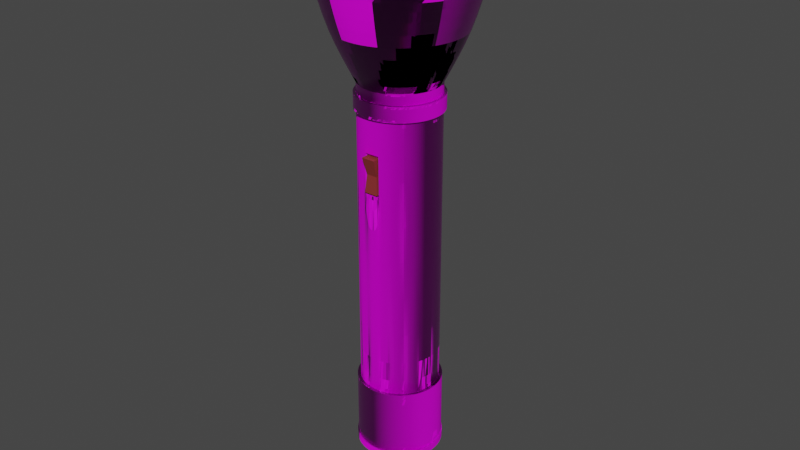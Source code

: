 # Source: torch.blend  (saved by Blender 3.0.42; exported with 4.5.12 LTS)
import bpy
from mathutils import Matrix  # noqa: F401  (used for matrix-valued properties, if any)

bpy.ops.wm.read_factory_settings(use_empty=True)
scene = bpy.context.scene
scene.name = 'Scene'

# ---- collections
col_collection = bpy.data.collections.new('Collection'); scene.collection.children.link(col_collection)

# ---- images (referenced by path relative to the original .blend; pixels are not part of the script)
import os
ASSET_DIR = os.environ.get("B2B_ASSET_DIR", "")  # directory of the original .blend (textures are referenced by path, not embedded)
HERE = os.path.dirname(os.path.abspath(__file__))  # packed textures are extracted next to this script under _unpacked/

def load_image(name, relpath, width, height, colorspace="sRGB"):
    """Load a texture the original file referenced (path relative to the .blend, or extracted next to this script)."""
    p = next((c for c in (os.path.join(HERE, relpath), os.path.join(ASSET_DIR, relpath)) if relpath and os.path.exists(c)), "")
    if p:
        img = bpy.data.images.load(p, check_existing=True)
        img.name = name
    else:  # same state as the original file: an image datablock whose file is absent (Cycles renders it pink)
        img = bpy.data.images.new(name, width, height)
        img.source = "FILE"
        img.filepath = "//" + (relpath or name)
    img.colorspace_settings.name = colorspace
    return img
img_metal029_2k_displacement_jpg = load_image('Metal029_2K_Displacement.jpg', 'torch textures/Metal029_2K-JPG/Metal029_2K_Displacement.jpg', 1024, 1024, 'Non-Color')
img_metal029_2k_color_jpg = load_image('Metal029_2K_Color.jpg', 'torch textures/Metal029_2K-JPG/Metal029_2K_Color.jpg', 1024, 1024, 'sRGB')
img_metal029_2k_color_jpg_001 = load_image('Metal029_2K_Color.jpg.001', 'torch textures/Metal029_2K-JPG/Metal029_2K_Color.jpg', 1024, 1024, 'Non-Color')
img_metal029_2k_roughness_jpg = load_image('Metal029_2K_Roughness.jpg', 'torch textures/Metal029_2K-JPG/Metal029_2K_Roughness.jpg', 1024, 1024, 'Non-Color')
img_metal029_2k_normaldx_jpg = load_image('Metal029_2K_NormalDX.jpg', 'torch textures/Metal029_2K-JPG/Metal029_2K_NormalDX.jpg', 1024, 1024, 'Non-Color')
img_metal041a_2k_displacement_jpg = load_image('Metal041A_2K_Displacement.jpg', 'torch textures/Metal041A_2K-JPG/Metal041A_2K_Displacement.jpg', 1024, 1024, 'Non-Color')
img_metal041a_2k_color_jpg = load_image('Metal041A_2K_Color.jpg', 'torch textures/Metal041A_2K-JPG/Metal041A_2K_Color.jpg', 1024, 1024, 'sRGB')
img_metal041a_2k_color_jpg_001 = load_image('Metal041A_2K_Color.jpg.001', 'torch textures/Metal041A_2K-JPG/Metal041A_2K_Color.jpg', 1024, 1024, 'Non-Color')
img_metal041a_2k_roughness_jpg = load_image('Metal041A_2K_Roughness.jpg', 'torch textures/Metal041A_2K-JPG/Metal041A_2K_Roughness.jpg', 1024, 1024, 'Non-Color')
img_metal041a_2k_normaldx_jpg = load_image('Metal041A_2K_NormalDX.jpg', 'torch textures/Metal041A_2K-JPG/Metal041A_2K_NormalDX.jpg', 1024, 1024, 'Non-Color')

# ---- materials (node trees are filled in below, after node groups)
mat_metal_grey = bpy.data.materials.new('metal grey')
mat_metal_grey.use_transparent_shadow = False
mat_metal_silver = bpy.data.materials.new('metal silver')
mat_metal_silver.use_transparent_shadow = False
mat_button = bpy.data.materials.new('button')
mat_button.use_transparent_shadow = False

# ---- material node trees
mat_metal_grey.use_nodes = True; mat_metal_grey.node_tree.nodes.clear()
_N = mat_metal_grey.node_tree.nodes; _L = mat_metal_grey.node_tree.links
n0 = _N.new('NodeFrame'); n0.name = 'Frame'; n0.location = (-1251, 493)
n0.label = 'Mapping'
n0.width = 400
n1 = _N.new('NodeFrame'); n1.name = 'Frame.001'; n1.location = (-609, 693)
n1.label = 'Textures'
n1.width = 358
n2 = _N.new('ShaderNodeTexImage'); n2.name = 'Image Texture'; n2.location = (88, -1150)
n2.label = 'Displacement'
n2.image = img_metal029_2k_displacement_jpg
n3 = _N.new('ShaderNodeDisplacement'); n3.name = 'Displacement'; n3.location = (29, -97)
n3.inputs[2].default_value = 1.0
n4 = _N.new('ShaderNodeTexImage'); n4.name = 'Image Texture.001'; n4.location = (88, -30)
n4.label = 'Base Color'
n4.image = img_metal029_2k_color_jpg
n5 = _N.new('ShaderNodeTexImage'); n5.name = 'Image Texture.002'; n5.location = (88, -310)
n5.label = 'Metallic'
n5.image = img_metal029_2k_color_jpg_001
n6 = _N.new('ShaderNodeTexImage'); n6.name = 'Image Texture.003'; n6.location = (88, -590)
n6.label = 'Roughness'
n6.image = img_metal029_2k_roughness_jpg
n7 = _N.new('ShaderNodeTexImage'); n7.name = 'Image Texture.004'; n7.location = (88, -870)
n7.label = 'Normal'
n7.image = img_metal029_2k_normaldx_jpg
n8 = _N.new('ShaderNodeNormalMap'); n8.name = 'Normal Map'; n8.location = (-221, -177)
n9 = _N.new('ShaderNodeMapping'); n9.name = 'Mapping'; n9.location = (230, -30)
n10 = _N.new('NodeReroute'); n10.name = 'Reroute'; n10.location = (38, -727)
n10.width = 16
n10.socket_idname = 'NodeSocketVector'
n11 = _N.new('ShaderNodeTexCoord'); n11.name = 'Texture Coordinate'; n11.location = (30, -30)
n12 = _N.new('ShaderNodeBsdfPrincipled'); n12.name = 'Principled BSDF'; n12.location = (251, 553)
n12.distribution = 'GGX'
n12.subsurface_method = 'RANDOM_WALK_SKIN'
n12.inputs[3].default_value = 1.45
n12.inputs[27].default_value = (0.0, 0.0, 0.0, 1.0)
n12.inputs[28].default_value = 1.0
n13 = _N.new('ShaderNodeOutputMaterial'); n13.name = 'Material Output'; n13.location = (675, 381)
n2.parent = n1
n4.parent = n1
n5.parent = n1
n6.parent = n1
n7.parent = n1
n9.parent = n0
n10.parent = n1
n11.parent = n0
_L.new(n12.outputs[0], n13.inputs[0])
_L.new(n2.outputs[0], n3.inputs[0])
_L.new(n3.outputs[0], n13.inputs[2])
_L.new(n4.outputs[0], n12.inputs[0])
_L.new(n5.outputs[0], n12.inputs[1])
_L.new(n6.outputs[0], n12.inputs[2])
_L.new(n7.outputs[0], n8.inputs[1])
_L.new(n8.outputs[0], n12.inputs[5])
_L.new(n10.outputs[0], n4.inputs[0])
_L.new(n10.outputs[0], n5.inputs[0])
_L.new(n10.outputs[0], n6.inputs[0])
_L.new(n10.outputs[0], n7.inputs[0])
_L.new(n10.outputs[0], n2.inputs[0])
_L.new(n9.outputs[0], n10.inputs[0])
_L.new(n11.outputs[2], n9.inputs[0])
n13.is_active_output = True
mat_metal_silver.use_nodes = True; mat_metal_silver.node_tree.nodes.clear()
_N = mat_metal_silver.node_tree.nodes; _L = mat_metal_silver.node_tree.links
n0 = _N.new('NodeFrame'); n0.name = 'Frame'; n0.location = (-872, 406)
n0.label = 'Mapping'
n0.width = 400
n1 = _N.new('NodeFrame'); n1.name = 'Frame.001'; n1.location = (-230, 606)
n1.label = 'Textures'
n1.width = 358
n2 = _N.new('ShaderNodeTexImage'); n2.name = 'Image Texture'; n2.location = (88, -1150)
n2.label = 'Displacement'
n2.image = img_metal041a_2k_displacement_jpg
n3 = _N.new('ShaderNodeDisplacement'); n3.name = 'Displacement'; n3.location = (408, -184)
n3.inputs[2].default_value = 1.0
n4 = _N.new('ShaderNodeTexImage'); n4.name = 'Image Texture.001'; n4.location = (88, -30)
n4.label = 'Base Color'
n4.image = img_metal041a_2k_color_jpg
n5 = _N.new('ShaderNodeTexImage'); n5.name = 'Image Texture.002'; n5.location = (88, -310)
n5.label = 'Metallic'
n5.image = img_metal041a_2k_color_jpg_001
n6 = _N.new('ShaderNodeTexImage'); n6.name = 'Image Texture.003'; n6.location = (88, -590)
n6.label = 'Roughness'
n6.image = img_metal041a_2k_roughness_jpg
n7 = _N.new('ShaderNodeTexImage'); n7.name = 'Image Texture.004'; n7.location = (88, -870)
n7.label = 'Normal'
n7.image = img_metal041a_2k_normaldx_jpg
n8 = _N.new('ShaderNodeNormalMap'); n8.name = 'Normal Map'; n8.location = (158, -264)
n9 = _N.new('ShaderNodeMapping'); n9.name = 'Mapping'; n9.location = (230, -30)
n10 = _N.new('NodeReroute'); n10.name = 'Reroute'; n10.location = (38, -712)
n10.width = 16
n10.socket_idname = 'NodeSocketVector'
n11 = _N.new('ShaderNodeTexCoord'); n11.name = 'Texture Coordinate'; n11.location = (30, -30)
n12 = _N.new('ShaderNodeBsdfPrincipled'); n12.name = 'Principled BSDF'; n12.location = (664, 535)
n12.distribution = 'GGX'
n12.subsurface_method = 'RANDOM_WALK_SKIN'
n12.inputs[3].default_value = 1.45
n12.inputs[27].default_value = (0.0, 0.0, 0.0, 1.0)
n12.inputs[28].default_value = 1.0
n13 = _N.new('ShaderNodeOutputMaterial'); n13.name = 'Material Output'; n13.location = (954, 535)
n2.parent = n1
n4.parent = n1
n5.parent = n1
n6.parent = n1
n7.parent = n1
n9.parent = n0
n10.parent = n1
n11.parent = n0
_L.new(n12.outputs[0], n13.inputs[0])
_L.new(n2.outputs[0], n3.inputs[0])
_L.new(n3.outputs[0], n13.inputs[2])
_L.new(n4.outputs[0], n12.inputs[0])
_L.new(n5.outputs[0], n12.inputs[1])
_L.new(n6.outputs[0], n12.inputs[2])
_L.new(n7.outputs[0], n8.inputs[1])
_L.new(n8.outputs[0], n12.inputs[5])
_L.new(n10.outputs[0], n4.inputs[0])
_L.new(n10.outputs[0], n5.inputs[0])
_L.new(n10.outputs[0], n6.inputs[0])
_L.new(n10.outputs[0], n7.inputs[0])
_L.new(n10.outputs[0], n2.inputs[0])
_L.new(n9.outputs[0], n10.inputs[0])
_L.new(n11.outputs[2], n9.inputs[0])
n13.is_active_output = True
mat_button.use_nodes = True; mat_button.node_tree.nodes.clear()
_N = mat_button.node_tree.nodes; _L = mat_button.node_tree.links
n0 = _N.new('ShaderNodeBsdfPrincipled'); n0.name = 'Principled BSDF'; n0.location = (10, 300)
n0.distribution = 'GGX'
n0.subsurface_method = 'RANDOM_WALK_SKIN'
n0.inputs[0].default_value = (0.2371, 0.02256, 0.02154, 1.0)
n0.inputs[2].default_value = 0.8409
n0.inputs[3].default_value = 1.45
n0.inputs[27].default_value = (0.0, 0.0, 0.0, 1.0)
n0.inputs[28].default_value = 1.0
n1 = _N.new('ShaderNodeOutputMaterial'); n1.name = 'Material Output'; n1.location = (300, 300)
_L.new(n0.outputs[0], n1.inputs[0])
n1.is_active_output = True

# ---- world
world_world = bpy.data.worlds.new('World'); scene.world = world_world
world_world.use_nodes = True; world_world.node_tree.nodes.clear()
_N = world_world.node_tree.nodes; _L = world_world.node_tree.links
n0 = _N.new('ShaderNodeOutputWorld'); n0.name = 'World Output'; n0.location = (300, 300)
n1 = _N.new('ShaderNodeBackground'); n1.name = 'Background'; n1.location = (10, 300)
n1.inputs[0].default_value = (0.05088, 0.05088, 0.05088, 1.0)
_L.new(n1.outputs[0], n0.inputs[0])
n0.is_active_output = True
world_world.color = (0.05088, 0.05088, 0.05088)
world_world.use_sun_shadow = False
world_world.sun_shadow_jitter_overblur = 0.0

# ---- meshes
me_cylinder = bpy.data.meshes.new('Cylinder')
me_cylinder.from_pydata([(-3.279e-08, 0.6567, 0.7052), (0.1281, 0.6441, 0.7052), (0.2513, 0.6067, 0.7052), (0.3648, 0.546, 0.7052), (0.4643, 0.4643, 0.7052), (0.546, 0.3648, 0.7052), (0.6067, 0.2513, 0.7052), (0.6441, 0.1281, 0.7052), (0.6567, -3.797e-08, 0.7052), (0.6441, -0.1281, 0.7052), (0.6067, -0.2513, 0.7052), (0.546, -0.3648, 0.7052), (0.4643, -0.4643, 0.7052), (0.3648, -0.546, 0.7052), (0.2513, -0.6067, 0.7052), (0.1281, -0.6441, 0.7052), (-6.403e-08, -0.6567, 0.7052), (-0.1281, -0.6441, 0.7052), (-0.2513, -0.6067, 0.7052), (-0.3648, -0.546, 0.7052), (-0.4643, -0.4643, 0.7052), (-0.546, -0.3648, 0.7052), (-0.6067, -0.2513, 0.7052), (-0.6441, -0.1281, 0.7052), (-0.6567, -7.746e-09, 0.7052), (-0.6441, 0.1281, 0.7052), (-0.6067, 0.2513, 0.7052), (-0.546, 0.3648, 0.7052), (-0.4643, 0.4643, 0.7052), (-0.3648, 0.546, 0.7052), (-0.2513, 0.6067, 0.7052), (-0.1281, 0.6441, 0.7052), (8.117e-09, 0.6139, 0.5972), (0.1198, 0.6021, 0.5972), (0.2349, 0.5671, 0.5972), (0.341, 0.5104, 0.5972), (0.4341, 0.4341, 0.5972), (0.5104, 0.341, 0.5972), (0.5671, 0.2349, 0.5972), (0.6021, 0.1198, 0.5972), (0.6139, -2.84e-08, 0.5972), (0.6021, -0.1198, 0.5972), (0.5671, -0.2349, 0.5972), (0.5104, -0.341, 0.5972), (0.4341, -0.4341, 0.5972), (0.341, -0.5104, 0.5972), (0.2349, -0.5671, 0.5972), (0.1198, -0.6021, 0.5972), (-4.555e-08, -0.6139, 0.5972), (-0.1198, -0.6021, 0.5972), (-0.2349, -0.5671, 0.5972), (-0.341, -0.5104, 0.5972), (-0.4341, -0.4341, 0.5972), (-0.5104, -0.341, 0.5972), (-0.5671, -0.2349, 0.5972), (-0.6021, -0.1198, 0.5972), (-0.6139, 5.752e-09, 0.5972), (-0.6021, 0.1198, 0.5972), (-0.5671, 0.2349, 0.5972), (-0.5104, 0.341, 0.5972), (-0.4341, 0.4341, 0.5972), (-0.341, 0.5104, 0.5972), (-0.2349, 0.5671, 0.5972), (-0.1198, 0.6021, 0.5972), (-7.606e-10, 1.006, 0.7986), (0.1964, 0.9871, 0.7986), (0.3852, 0.9299, 0.7986), (0.5592, 0.8369, 0.7986), (0.7117, 0.7117, 0.7986), (0.8369, 0.5592, 0.7986), (0.9299, 0.3852, 0.7986), (0.9871, 0.1964, 0.7986), (1.006, -4.232e-08, 0.7986), (0.9871, -0.1964, 0.7986), (0.9299, -0.3852, 0.7986), (0.8369, -0.5592, 0.7986), (0.7117, -0.7117, 0.7986), (0.5592, -0.8369, 0.7986), (0.3852, -0.9299, 0.7986), (0.1964, -0.9871, 0.7986), (-8.875e-08, -1.006, 0.7986), (-0.1964, -0.9871, 0.7986), (-0.3852, -0.9299, 0.7986), (-0.5592, -0.8369, 0.7986), (-0.7117, -0.7117, 0.7986), (-0.8369, -0.5592, 0.7986), (-0.9299, -0.3852, 0.7986), (-0.9871, -0.1964, 0.7986), (-1.006, 1.368e-08, 0.7986), (-0.9871, 0.1964, 0.7986), (-0.9299, 0.3852, 0.7986), (-0.8369, 0.5592, 0.7986), (-0.7117, 0.7117, 0.7986), (-0.5592, 0.8369, 0.7986), (-0.3852, 0.9299, 0.7986), (-0.1964, 0.9871, 0.7986), (0.2329, 1.171, 1.0), (-2.568e-09, 1.194, 1.0), (0.4568, 1.103, 1.0), (0.6631, 0.9925, 1.0), (0.844, 0.844, 1.0), (0.9925, 0.6631, 1.0), (1.103, 0.4568, 1.0), (1.171, 0.2329, 1.0), (1.194, -5.005e-08, 1.0), (1.171, -0.2329, 1.0), (1.103, -0.4568, 1.0), (0.9925, -0.6631, 1.0), (0.844, -0.844, 1.0), (0.6631, -0.9925, 1.0), (0.4568, -1.103, 1.0), (0.2329, -1.171, 1.0), (-1.069e-07, -1.194, 1.0), (-0.2329, -1.171, 1.0), (-0.4568, -1.103, 1.0), (-0.6631, -0.9925, 1.0), (-0.844, -0.844, 1.0), (-0.9925, -0.6631, 1.0), (-1.103, -0.4568, 1.0), (-1.171, -0.2329, 1.0), (-1.194, 1.636e-08, 1.0), (-1.171, 0.2329, 1.0), (-1.103, 0.4568, 1.0), (-0.9925, 0.6631, 1.0), (-0.844, 0.844, 1.0), (-0.6631, 0.9925, 1.0), (-0.4568, 1.103, 1.0), (-0.2329, 1.171, 1.0), (0.2028, 1.019, 1.0), (-3.896e-08, 1.039, 1.0), (0.3977, 0.9602, 1.0), (0.5774, 0.8642, 1.0), (0.7349, 0.7349, 1.0), (0.8642, 0.5774, 1.0), (0.9602, 0.3977, 1.0), (1.019, 0.2028, 1.0), (1.039, -4.601e-08, 1.0), (1.019, -0.2028, 1.0), (0.9602, -0.3977, 1.0), (0.8642, -0.5774, 1.0), (0.7349, -0.7349, 1.0), (0.5774, -0.8642, 1.0), (0.3977, -0.9602, 1.0), (0.2028, -1.019, 1.0), (-9.768e-08, -1.039, 1.0), (-0.2028, -1.019, 1.0), (-0.3977, -0.9602, 1.0), (-0.5774, -0.8642, 1.0), (-0.7349, -0.7349, 1.0), (-0.8642, -0.5774, 1.0), (-0.9602, -0.3977, 1.0), (-1.019, -0.2028, 1.0), (-1.039, 1.751e-08, 1.0), (-1.019, 0.2028, 1.0), (-0.9602, 0.3977, 1.0), (-0.8642, 0.5774, 1.0), (-0.7349, 0.7349, 1.0), (-0.5774, 0.8642, 1.0), (-0.3977, 0.9602, 1.0), (-0.2028, 1.019, 1.0), (0.1696, 0.8526, 0.8174), (-3.755e-08, 0.8693, 0.8174), (0.3327, 0.8031, 0.8174), (0.483, 0.7228, 0.8174), (0.6147, 0.6147, 0.8174), (0.7228, 0.483, 0.8174), (0.8031, 0.3327, 0.8174), (0.8526, 0.1696, 0.8174), (0.8693, -4.142e-08, 0.8174), (0.8526, -0.1696, 0.8174), (0.8031, -0.3327, 0.8174), (0.7228, -0.483, 0.8174), (0.6147, -0.6147, 0.8174), (0.483, -0.7228, 0.8174), (0.3327, -0.8031, 0.8174), (0.1696, -0.8526, 0.8174), (-8.293e-08, -0.8693, 0.8174), (-0.1696, -0.8526, 0.8174), (-0.3327, -0.8031, 0.8174), (-0.483, -0.7228, 0.8174), (-0.6147, -0.6147, 0.8174), (-0.7228, -0.483, 0.8174), (-0.8031, -0.3327, 0.8174), (-0.8526, -0.1696, 0.8174), (-0.8693, 7.709e-09, 0.8174), (-0.8526, 0.1696, 0.8174), (-0.8031, 0.3327, 0.8174), (-0.7228, 0.483, 0.8174), (-0.6147, 0.6147, 0.8174), (-0.483, 0.7228, 0.8174), (-0.3327, 0.8031, 0.8174), (-0.1696, 0.8526, 0.8174), (0.1198, 0.6021, -0.6851), (0.2349, 0.5671, -0.6851), (0.341, 0.5104, -0.6851), (0.4341, 0.4341, -0.6851), (0.5104, 0.341, -0.6851), (0.5671, 0.2349, -0.6851), (0.6021, 0.1198, -0.6851), (0.6139, -2.84e-08, -0.6851), (0.6021, -0.1198, -0.6851), (0.5671, -0.2349, -0.6851), (0.5104, -0.341, -0.6851), (0.4341, -0.4341, -0.6851), (0.341, -0.5104, -0.6851), (0.2349, -0.5671, -0.6851), (0.1198, -0.6021, -0.6851), (-4.555e-08, -0.6139, -0.6851), (-0.1198, -0.6021, -0.6851), (-0.2349, -0.5671, -0.6851), (-0.341, -0.5104, -0.6851), (-0.4341, -0.4341, -0.6851), (-0.5104, -0.341, -0.6851), (-0.5671, -0.2349, -0.6851), (-0.6021, -0.1198, -0.6851), (-0.6139, 5.752e-09, -0.6851), (-0.6021, 0.1198, -0.6851), (-0.5671, 0.2349, -0.6851), (-0.5104, 0.341, -0.6851), (-0.4341, 0.4341, -0.6851), (-0.341, 0.5104, -0.6851), (-0.2349, 0.5671, -0.6851), (-0.1198, 0.6021, -0.6851), (8.117e-09, 0.6139, -0.6851), (7.081e-09, 0.6634, -1.0), (0.1294, 0.6507, -1.0), (0.2539, 0.6129, -1.0), (0.3686, 0.5516, -1.0), (0.4691, 0.4691, -1.0), (0.5516, 0.3686, -1.0), (0.6129, 0.2539, -1.0), (0.6507, 0.1294, -1.0), (0.6634, -2.882e-08, -1.0), (0.6507, -0.1294, -1.0), (0.6129, -0.2539, -1.0), (0.5516, -0.3686, -1.0), (0.4691, -0.4691, -1.0), (0.3686, -0.5516, -1.0), (0.2539, -0.6129, -1.0), (0.1294, -0.6507, -1.0), (-5.091e-08, -0.6634, -1.0), (-0.1294, -0.6507, -1.0), (-0.2539, -0.6129, -1.0), (-0.3686, -0.5516, -1.0), (-0.4691, -0.4691, -1.0), (-0.5516, -0.3686, -1.0), (-0.6129, -0.2539, -1.0), (-0.6507, -0.1294, -1.0), (-0.6634, 8.092e-09, -1.0), (-0.6507, 0.1294, -1.0), (-0.6129, 0.2539, -1.0), (-0.5516, 0.3686, -1.0), (-0.4691, 0.4691, -1.0), (-0.3686, 0.5516, -1.0), (-0.2539, 0.6129, -1.0), (-0.1294, 0.6507, -1.0), (0.1294, 0.6507, -0.6851), (0.2539, 0.6129, -0.6851), (0.3686, 0.5516, -0.6851), (0.4691, 0.4691, -0.6851), (0.5516, 0.3686, -0.6851), (0.6129, 0.2539, -0.6851), (0.6507, 0.1294, -0.6851), (0.6634, -2.882e-08, -0.6851), (0.6507, -0.1294, -0.6851), (0.6129, -0.2539, -0.6851), (0.5516, -0.3686, -0.6851), (0.4691, -0.4691, -0.6851), (0.3686, -0.5516, -0.6851), (0.2539, -0.6129, -0.6851), (0.1294, -0.6507, -0.6851), (-5.091e-08, -0.6634, -0.6851), (-0.1294, -0.6507, -0.6851), (-0.2539, -0.6129, -0.6851), (-0.3686, -0.5516, -0.6851), (-0.4691, -0.4691, -0.6851), (-0.5516, -0.3686, -0.6851), (-0.6129, -0.2539, -0.6851), (-0.6507, -0.1294, -0.6851), (-0.6634, 8.092e-09, -0.6851), (-0.6507, 0.1294, -0.6851), (-0.6129, 0.2539, -0.6851), (-0.5516, 0.3686, -0.6851), (-0.4691, 0.4691, -0.6851), (-0.3686, 0.5516, -0.6851), (-0.2539, 0.6129, -0.6851), (-0.1294, 0.6507, -0.6851), (7.081e-09, 0.6634, -0.6851), (8.117e-09, 0.6139, 0.5559), (0.1198, 0.6021, 0.5559), (0.2349, 0.5671, 0.5559), (0.341, 0.5104, 0.5559), (0.4341, 0.4341, 0.5559), (0.5104, 0.341, 0.5559), (0.5671, 0.2349, 0.5559), (0.6021, 0.1198, 0.5559), (0.6139, -2.84e-08, 0.5559), (0.6021, -0.1198, 0.5559), (0.5671, -0.2349, 0.5559), (0.5104, -0.341, 0.5559), (0.4341, -0.4341, 0.5559), (0.341, -0.5104, 0.5559), (0.2349, -0.5671, 0.5559), (0.1198, -0.6021, 0.5559), (-4.555e-08, -0.6139, 0.5559), (-0.1198, -0.6021, 0.5559), (-0.2349, -0.5671, 0.5559), (-0.341, -0.5104, 0.5559), (-0.4341, -0.4341, 0.5559), (-0.5104, -0.341, 0.5559), (-0.5671, -0.2349, 0.5559), (-0.6021, -0.1198, 0.5559), (-0.6139, 5.752e-09, 0.5559), (-0.6021, 0.1198, 0.5559), (-0.5671, 0.2349, 0.5559), (-0.5104, 0.341, 0.5559), (-0.4341, 0.4341, 0.5559), (-0.341, 0.5104, 0.5559), (-0.2349, 0.5671, 0.5559), (-0.1198, 0.6021, 0.5559), (0.1198, 0.6021, 0.4937), (0.2349, 0.5671, 0.4937), (0.341, 0.5104, 0.4937), (0.4341, 0.4341, 0.4937), (0.5104, 0.341, 0.4937), (0.5671, 0.2349, 0.4937), (0.6021, 0.1198, 0.4937), (0.6139, -2.84e-08, 0.4937), (0.6021, -0.1198, 0.4937), (0.5671, -0.2349, 0.4937), (0.5104, -0.341, 0.4937), (0.4341, -0.4341, 0.4937), (0.341, -0.5104, 0.4937), (0.2349, -0.5671, 0.4937), (0.1198, -0.6021, 0.4937), (-4.555e-08, -0.6139, 0.4937), (-0.1198, -0.6021, 0.4937), (-0.2349, -0.5671, 0.4937), (-0.341, -0.5104, 0.4937), (-0.4341, -0.4341, 0.4937), (-0.5104, -0.341, 0.4937), (-0.5671, -0.2349, 0.4937), (-0.6021, -0.1198, 0.4937), (-0.6139, 5.752e-09, 0.4937), (-0.6021, 0.1198, 0.4937), (-0.5671, 0.2349, 0.4937), (-0.5104, 0.341, 0.4937), (-0.4341, 0.4341, 0.4937), (-0.341, 0.5104, 0.4937), (-0.2349, 0.5671, 0.4937), (-0.1198, 0.6021, 0.4937), (8.117e-09, 0.6139, 0.4937), (7.093e-09, 0.656, 0.5559), (0.128, 0.6433, 0.5559), (0.251, 0.606, 0.5559), (0.3644, 0.5454, 0.5559), (0.4638, 0.4638, 0.5559), (0.5454, 0.3644, 0.5559), (0.606, 0.251, 0.5559), (0.6433, 0.128, 0.5559), (0.656, -2.91e-08, 0.5559), (0.6433, -0.128, 0.5559), (0.606, -0.251, 0.5559), (0.5454, -0.3644, 0.5559), (0.4638, -0.4638, 0.5559), (0.3644, -0.5454, 0.5559), (0.251, -0.606, 0.5559), (0.128, -0.6433, 0.5559), (-5.025e-08, -0.656, 0.5559), (-0.128, -0.6433, 0.5559), (-0.251, -0.606, 0.5559), (-0.3644, -0.5454, 0.5559), (-0.4638, -0.4638, 0.5559), (-0.5454, -0.3644, 0.5559), (-0.606, -0.251, 0.5559), (-0.6433, -0.128, 0.5559), (-0.656, 7.393e-09, 0.5559), (-0.6433, 0.128, 0.5559), (-0.606, 0.251, 0.5559), (-0.5454, 0.3644, 0.5559), (-0.4638, 0.4638, 0.5559), (-0.3644, 0.5454, 0.5559), (-0.251, 0.606, 0.5559), (-0.128, 0.6433, 0.5559), (0.128, 0.6433, 0.4937), (0.251, 0.606, 0.4937), (0.3644, 0.5454, 0.4937), (0.4638, 0.4638, 0.4937), (0.5454, 0.3644, 0.4937), (0.606, 0.251, 0.4937), (0.6433, 0.128, 0.4937), (0.656, -2.91e-08, 0.4937), (0.6433, -0.128, 0.4937), (0.606, -0.251, 0.4937), (0.5454, -0.3644, 0.4937), (0.4638, -0.4638, 0.4937), (0.3644, -0.5454, 0.4937), (0.251, -0.606, 0.4937), (0.128, -0.6433, 0.4937), (-5.025e-08, -0.656, 0.4937), (-0.128, -0.6433, 0.4937), (-0.251, -0.606, 0.4937), (-0.3644, -0.5454, 0.4937), (-0.4638, -0.4638, 0.4937), (-0.5454, -0.3644, 0.4937), (-0.606, -0.251, 0.4937), (-0.6433, -0.128, 0.4937), (-0.656, 7.393e-09, 0.4937), (-0.6433, 0.128, 0.4937), (-0.606, 0.251, 0.4937), (-0.5454, 0.3644, 0.4937), (-0.4638, 0.4638, 0.4937), (-0.3644, 0.5454, 0.4937), (-0.251, 0.606, 0.4937), (-0.128, 0.6433, 0.4937), (7.093e-09, 0.656, 0.4937), (0.1198, 0.6021, 0.3521), (0.2349, 0.5671, 0.3521), (0.341, 0.5104, 0.3521), (0.4341, 0.4341, 0.3521), (0.5104, 0.341, 0.3521), (0.5671, 0.2349, 0.3521), (0.6021, 0.1198, 0.3521), (0.6139, -2.84e-08, 0.3521), (0.6021, -0.1198, 0.3521), (0.5671, -0.2349, 0.3521), (0.5104, -0.341, 0.3521), (0.4341, -0.4341, 0.3521), (0.341, -0.5104, 0.3521), (0.2349, -0.5671, 0.3521), (0.1177, -0.5599, 0.3501), (-4.555e-08, -0.5717, 0.3501), (-0.1177, -0.5599, 0.3501), (-0.2349, -0.5671, 0.3521), (-0.341, -0.5104, 0.3521), (-0.4341, -0.4341, 0.3521), (-0.5104, -0.341, 0.3521), (-0.5671, -0.2349, 0.3521), (-0.6021, -0.1198, 0.3521), (-0.6139, 5.752e-09, 0.3521), (-0.6021, 0.1198, 0.3521), (-0.5671, 0.2349, 0.3521), (-0.5104, 0.341, 0.3521), (-0.4341, 0.4341, 0.3521), (-0.341, 0.5104, 0.3521), (-0.2349, 0.5671, 0.3521), (-0.1198, 0.6021, 0.3521), (8.117e-09, 0.6139, 0.3521), (0.1198, 0.6021, 0.1865), (0.2349, 0.5671, 0.1865), (0.341, 0.5104, 0.1865), (0.4341, 0.4341, 0.1865), (0.5104, 0.341, 0.1865), (0.5671, 0.2349, 0.1865), (0.6021, 0.1198, 0.1865), (0.6139, -2.84e-08, 0.1865), (0.6021, -0.1198, 0.1865), (0.5671, -0.2349, 0.1865), (0.5104, -0.341, 0.1865), (0.4341, -0.4341, 0.1865), (0.341, -0.5104, 0.1865), (0.2349, -0.5671, 0.1865), (0.1177, -0.5599, 0.1885), (-4.555e-08, -0.5717, 0.1885), (-0.1177, -0.5599, 0.1885), (-0.2349, -0.5671, 0.1865), (-0.341, -0.5104, 0.1865), (-0.4341, -0.4341, 0.1865), (-0.5104, -0.341, 0.1865), (-0.5671, -0.2349, 0.1865), (-0.6021, -0.1198, 0.1865), (-0.6139, 5.752e-09, 0.1865), (-0.6021, 0.1198, 0.1865), (-0.5671, 0.2349, 0.1865), (-0.5104, 0.341, 0.1865), (-0.4341, 0.4341, 0.1865), (-0.341, 0.5104, 0.1865), (-0.2349, 0.5671, 0.1865), (-0.1198, 0.6021, 0.1865), (8.117e-09, 0.6139, 0.1865), (0.1198, -0.6021, 0.3521), (-4.555e-08, -0.6139, 0.3521), (-0.1198, -0.6021, 0.3521), (0.1198, -0.6021, 0.1865), (-0.1198, -0.6021, 0.1865), (-4.555e-08, -0.6139, 0.1865), (0.1294, 0.6507, -0.9691), (0.2539, 0.6129, -0.9691), (0.3686, 0.5516, -0.9691), (0.4691, 0.4691, -0.9691), (0.5516, 0.3686, -0.9691), (0.6129, 0.2539, -0.9691), (0.6507, 0.1294, -0.9691), (0.6634, -2.882e-08, -0.9691), (0.6507, -0.1294, -0.9691), (0.6129, -0.2539, -0.9691), (0.5516, -0.3686, -0.9691), (0.4691, -0.4691, -0.9691), (0.3686, -0.5516, -0.9691), (0.2539, -0.6129, -0.9691), (0.1294, -0.6507, -0.9691), (-5.091e-08, -0.6634, -0.9691), (-0.1294, -0.6507, -0.9691), (-0.2539, -0.6129, -0.9691), (-0.3686, -0.5516, -0.9691), (-0.4691, -0.4691, -0.9691), (-0.5516, -0.3686, -0.9691), (-0.6129, -0.2539, -0.9691), (-0.6507, -0.1294, -0.9691), (-0.6634, 8.092e-09, -0.9691), (-0.6507, 0.1294, -0.9691), (-0.6129, 0.2539, -0.9691), (-0.5516, 0.3686, -0.9691), (-0.4691, 0.4691, -0.9691), (-0.3686, 0.5516, -0.9691), (-0.2539, 0.6129, -0.9691), (-0.1294, 0.6507, -0.9691), (7.081e-09, 0.6634, -0.9691), (5.196e-09, 0.6771, -1.0), (0.1321, 0.6641, -1.0), (0.1321, 0.6641, -0.9691), (0.2591, 0.6256, -1.0), (0.2591, 0.6256, -0.9691), (0.3762, 0.563, -1.0), (0.3762, 0.563, -0.9691), (0.4788, 0.4788, -1.0), (0.4788, 0.4788, -0.9691), (0.563, 0.3762, -1.0), (0.563, 0.3762, -0.9691), (0.6256, 0.2591, -1.0), (0.6256, 0.2591, -0.9691), (0.6641, 0.1321, -1.0), (0.6641, 0.1321, -0.9691), (0.6771, -2.948e-08, -1.0), (0.6771, -2.948e-08, -0.9691), (0.6641, -0.1321, -1.0), (0.6641, -0.1321, -0.9691), (0.6256, -0.2591, -1.0), (0.6256, -0.2591, -0.9691), (0.563, -0.3762, -1.0), (0.563, -0.3762, -0.9691), (0.4788, -0.4788, -1.0), (0.4788, -0.4788, -0.9691), (0.3762, -0.563, -1.0), (0.3762, -0.563, -0.9691), (0.2591, -0.6256, -1.0), (0.2591, -0.6256, -0.9691), (0.1321, -0.6641, -1.0), (0.1321, -0.6641, -0.9691), (-5.4e-08, -0.6771, -1.0), (-5.4e-08, -0.6771, -0.9691), (-0.1321, -0.6641, -1.0), (-0.1321, -0.6641, -0.9691), (-0.2591, -0.6256, -1.0), (-0.2591, -0.6256, -0.9691), (-0.3762, -0.563, -1.0), (-0.3762, -0.563, -0.9691), (-0.4788, -0.4788, -1.0), (-0.4788, -0.4788, -0.9691), (-0.563, -0.3762, -1.0), (-0.563, -0.3762, -0.9691), (-0.6256, -0.2591, -1.0), (-0.6256, -0.2591, -0.9691), (-0.6641, -0.1321, -1.0), (-0.6641, -0.1321, -0.9691), (-0.6771, 8.188e-09, -1.0), (-0.6771, 8.188e-09, -0.9691), (-0.6641, 0.1321, -1.0), (-0.6641, 0.1321, -0.9691), (-0.6256, 0.2591, -1.0), (-0.6256, 0.2591, -0.9691), (-0.563, 0.3762, -1.0), (-0.563, 0.3762, -0.9691), (-0.4788, 0.4788, -1.0), (-0.4788, 0.4788, -0.9691), (-0.3762, 0.563, -1.0), (-0.3762, 0.563, -0.9691), (-0.2591, 0.6256, -1.0), (-0.2591, 0.6256, -0.9691), (-0.1321, 0.6641, -1.0), (-0.1321, 0.6641, -0.9691), (5.196e-09, 0.6771, -0.9691)], [], [(64, 97, 96, 65), (65, 96, 98, 66), (66, 98, 99, 67), (67, 99, 100, 68), (68, 100, 101, 69), (69, 101, 102, 70), (70, 102, 103, 71), (71, 103, 104, 72), (72, 104, 105, 73), (73, 105, 106, 74), (74, 106, 107, 75), (75, 107, 108, 76), (76, 108, 109, 77), (77, 109, 110, 78), (78, 110, 111, 79), (79, 111, 112, 80), (80, 112, 113, 81), (81, 113, 114, 82), (82, 114, 115, 83), (83, 115, 116, 84), (84, 116, 117, 85), (85, 117, 118, 86), (86, 118, 119, 87), (87, 119, 120, 88), (88, 120, 121, 89), (89, 121, 122, 90), (90, 122, 123, 91), (91, 123, 124, 92), (92, 124, 125, 93), (93, 125, 126, 94), (1, 0, 31, 30, 29, 28, 27, 26, 25, 24, 23, 22, 21, 20, 19, 18, 17, 16, 15, 14, 13, 12, 11, 10, 9, 8, 7, 6, 5, 4, 3, 2), (94, 126, 127, 95), (95, 127, 97, 64), (319, 63, 32, 288), (318, 62, 63, 319), (317, 61, 62, 318), (316, 60, 61, 317), (315, 59, 60, 316), (314, 58, 59, 315), (313, 57, 58, 314), (312, 56, 57, 313), (311, 55, 56, 312), (310, 54, 55, 311), (309, 53, 54, 310), (308, 52, 53, 309), (307, 51, 52, 308), (306, 50, 51, 307), (305, 49, 50, 306), (304, 48, 49, 305), (303, 47, 48, 304), (302, 46, 47, 303), (301, 45, 46, 302), (300, 44, 45, 301), (299, 43, 44, 300), (298, 42, 43, 299), (297, 41, 42, 298), (296, 40, 41, 297), (295, 39, 40, 296), (294, 38, 39, 295), (293, 37, 38, 294), (292, 36, 37, 293), (291, 35, 36, 292), (290, 34, 35, 291), (289, 33, 34, 290), (288, 32, 33, 289), (63, 95, 64, 32), (62, 94, 95, 63), (61, 93, 94, 62), (60, 92, 93, 61), (59, 91, 92, 60), (58, 90, 91, 59), (57, 89, 90, 58), (56, 88, 89, 57), (55, 87, 88, 56), (54, 86, 87, 55), (53, 85, 86, 54), (52, 84, 85, 53), (51, 83, 84, 52), (50, 82, 83, 51), (49, 81, 82, 50), (48, 80, 81, 49), (47, 79, 80, 48), (46, 78, 79, 47), (45, 77, 78, 46), (44, 76, 77, 45), (43, 75, 76, 44), (42, 74, 75, 43), (41, 73, 74, 42), (40, 72, 73, 41), (39, 71, 72, 40), (38, 70, 71, 39), (37, 69, 70, 38), (36, 68, 69, 37), (35, 67, 68, 36), (34, 66, 67, 35), (33, 65, 66, 34), (32, 64, 65, 33), (129, 128, 96, 97), (128, 130, 98, 96), (130, 131, 99, 98), (131, 132, 100, 99), (132, 133, 101, 100), (133, 134, 102, 101), (134, 135, 103, 102), (135, 136, 104, 103), (136, 137, 105, 104), (137, 138, 106, 105), (138, 139, 107, 106), (139, 140, 108, 107), (140, 141, 109, 108), (141, 142, 110, 109), (142, 143, 111, 110), (143, 144, 112, 111), (144, 145, 113, 112), (145, 146, 114, 113), (146, 147, 115, 114), (147, 148, 116, 115), (148, 149, 117, 116), (149, 150, 118, 117), (150, 151, 119, 118), (151, 152, 120, 119), (152, 153, 121, 120), (153, 154, 122, 121), (154, 155, 123, 122), (155, 156, 124, 123), (156, 157, 125, 124), (157, 158, 126, 125), (158, 159, 127, 126), (159, 129, 97, 127), (161, 160, 128, 129), (160, 162, 130, 128), (162, 163, 131, 130), (163, 164, 132, 131), (164, 165, 133, 132), (165, 166, 134, 133), (166, 167, 135, 134), (167, 168, 136, 135), (168, 169, 137, 136), (169, 170, 138, 137), (170, 171, 139, 138), (171, 172, 140, 139), (172, 173, 141, 140), (173, 174, 142, 141), (174, 175, 143, 142), (175, 176, 144, 143), (176, 177, 145, 144), (177, 178, 146, 145), (178, 179, 147, 146), (179, 180, 148, 147), (180, 181, 149, 148), (181, 182, 150, 149), (182, 183, 151, 150), (183, 184, 152, 151), (184, 185, 153, 152), (185, 186, 154, 153), (186, 187, 155, 154), (187, 188, 156, 155), (188, 189, 157, 156), (189, 190, 158, 157), (190, 191, 159, 158), (191, 161, 129, 159), (0, 1, 160, 161), (1, 2, 162, 160), (2, 3, 163, 162), (3, 4, 164, 163), (4, 5, 165, 164), (5, 6, 166, 165), (6, 7, 167, 166), (7, 8, 168, 167), (8, 9, 169, 168), (9, 10, 170, 169), (10, 11, 171, 170), (11, 12, 172, 171), (12, 13, 173, 172), (13, 14, 174, 173), (14, 15, 175, 174), (15, 16, 176, 175), (16, 17, 177, 176), (17, 18, 178, 177), (18, 19, 179, 178), (19, 20, 180, 179), (20, 21, 181, 180), (21, 22, 182, 181), (22, 23, 183, 182), (23, 24, 184, 183), (24, 25, 185, 184), (25, 26, 186, 185), (26, 27, 187, 186), (27, 28, 188, 187), (28, 29, 189, 188), (29, 30, 190, 189), (30, 31, 191, 190), (31, 0, 161, 191), (199, 200, 264, 263), (212, 213, 277, 276), (198, 199, 263, 262), (211, 212, 276, 275), (197, 198, 262, 261), (210, 211, 275, 274), (196, 197, 261, 260), (209, 210, 274, 273), (222, 223, 287, 286), (195, 196, 260, 259), (208, 209, 273, 272), (221, 222, 286, 285), (194, 195, 259, 258), (207, 208, 272, 271), (220, 221, 285, 284), (193, 194, 258, 257), (206, 207, 271, 270), (219, 220, 284, 283), (192, 193, 257, 256), (205, 206, 270, 269), (218, 219, 283, 282), (223, 192, 256, 287), (204, 205, 269, 268), (217, 218, 282, 281), (203, 204, 268, 267), (216, 217, 281, 280), (202, 203, 267, 266), (215, 216, 280, 279), (201, 202, 266, 265), (214, 215, 279, 278), (200, 201, 265, 264), (213, 214, 278, 277), (224, 225, 226, 227, 228, 229, 230, 231, 232, 233, 234, 235, 236, 237, 238, 239, 240, 241, 242, 243, 244, 245, 246, 247, 248, 249, 250, 251, 252, 253, 254, 255), (517, 287, 256, 486), (486, 256, 257, 487), (487, 257, 258, 488), (488, 258, 259, 489), (489, 259, 260, 490), (490, 260, 261, 491), (491, 261, 262, 492), (492, 262, 263, 493), (493, 263, 264, 494), (494, 264, 265, 495), (495, 265, 266, 496), (496, 266, 267, 497), (497, 267, 268, 498), (498, 268, 269, 499), (499, 269, 270, 500), (500, 270, 271, 501), (501, 271, 272, 502), (502, 272, 273, 503), (503, 273, 274, 504), (504, 274, 275, 505), (505, 275, 276, 506), (506, 276, 277, 507), (507, 277, 278, 508), (508, 278, 279, 509), (509, 279, 280, 510), (510, 280, 281, 511), (511, 281, 282, 512), (512, 282, 283, 513), (513, 283, 284, 514), (514, 284, 285, 515), (515, 285, 286, 516), (516, 286, 287, 517), (329, 328, 392, 393), (295, 296, 360, 359), (330, 329, 393, 394), (294, 295, 359, 358), (331, 330, 394, 395), (293, 294, 358, 357), (319, 288, 352, 383), (332, 331, 395, 396), (292, 293, 357, 356), (318, 319, 383, 382), (333, 332, 396, 397), (291, 292, 356, 355), (317, 318, 382, 381), (334, 333, 397, 398), (290, 291, 355, 354), (316, 317, 381, 380), (335, 334, 398, 399), (289, 290, 354, 353), (315, 316, 380, 379), (336, 335, 399, 400), (288, 289, 353, 352), (314, 315, 379, 378), (337, 336, 400, 401), (313, 314, 378, 377), (338, 337, 401, 402), (312, 313, 377, 376), (339, 338, 402, 403), (311, 312, 376, 375), (340, 339, 403, 404), (310, 311, 375, 374), (341, 340, 404, 405), (309, 310, 374, 373), (446, 350, 351, 447), (445, 349, 350, 446), (444, 348, 349, 445), (443, 347, 348, 444), (442, 346, 347, 443), (441, 345, 346, 442), (440, 344, 345, 441), (439, 343, 344, 440), (438, 342, 343, 439), (437, 341, 342, 438), (436, 340, 341, 437), (435, 339, 340, 436), (434, 338, 339, 435), (433, 337, 338, 434), (482, 336, 337, 433), (481, 335, 336, 482), (480, 334, 335, 481), (429, 333, 334, 480), (428, 332, 333, 429), (427, 331, 332, 428), (426, 330, 331, 427), (425, 329, 330, 426), (424, 328, 329, 425), (423, 327, 328, 424), (422, 326, 327, 423), (421, 325, 326, 422), (420, 324, 325, 421), (419, 323, 324, 420), (418, 322, 323, 419), (417, 321, 322, 418), (416, 320, 321, 417), (447, 351, 320, 416), (415, 352, 353, 384), (384, 353, 354, 385), (385, 354, 355, 386), (386, 355, 356, 387), (387, 356, 357, 388), (388, 357, 358, 389), (389, 358, 359, 390), (390, 359, 360, 391), (391, 360, 361, 392), (392, 361, 362, 393), (393, 362, 363, 394), (394, 363, 364, 395), (395, 364, 365, 396), (396, 365, 366, 397), (397, 366, 367, 398), (398, 367, 368, 399), (399, 368, 369, 400), (400, 369, 370, 401), (401, 370, 371, 402), (402, 371, 372, 403), (403, 372, 373, 404), (404, 373, 374, 405), (405, 374, 375, 406), (406, 375, 376, 407), (407, 376, 377, 408), (408, 377, 378, 409), (409, 378, 379, 410), (410, 379, 380, 411), (411, 380, 381, 412), (412, 381, 382, 413), (413, 382, 383, 414), (414, 383, 352, 415), (296, 297, 361, 360), (328, 327, 391, 392), (297, 298, 362, 361), (327, 326, 390, 391), (298, 299, 363, 362), (326, 325, 389, 390), (299, 300, 364, 363), (325, 324, 388, 389), (351, 350, 414, 415), (300, 301, 365, 364), (324, 323, 387, 388), (350, 349, 413, 414), (301, 302, 366, 365), (323, 322, 386, 387), (349, 348, 412, 413), (302, 303, 367, 366), (322, 321, 385, 386), (348, 347, 411, 412), (303, 304, 368, 367), (321, 320, 384, 385), (347, 346, 410, 411), (304, 305, 369, 368), (320, 351, 415, 384), (346, 345, 409, 410), (305, 306, 370, 369), (345, 344, 408, 409), (306, 307, 371, 370), (344, 343, 407, 408), (307, 308, 372, 371), (343, 342, 406, 407), (308, 309, 373, 372), (342, 341, 405, 406), (479, 447, 416, 448), (448, 416, 417, 449), (449, 417, 418, 450), (450, 418, 419, 451), (451, 419, 420, 452), (452, 420, 421, 453), (453, 421, 422, 454), (454, 422, 423, 455), (455, 423, 424, 456), (456, 424, 425, 457), (457, 425, 426, 458), (458, 426, 427, 459), (459, 427, 428, 460), (460, 428, 429, 461), (461, 429, 480, 483), (484, 482, 433, 465), (465, 433, 434, 466), (466, 434, 435, 467), (467, 435, 436, 468), (468, 436, 437, 469), (469, 437, 438, 470), (470, 438, 439, 471), (471, 439, 440, 472), (472, 440, 441, 473), (473, 441, 442, 474), (474, 442, 443, 475), (475, 443, 444, 476), (476, 444, 445, 477), (477, 445, 446, 478), (478, 446, 447, 479), (222, 478, 479, 223), (221, 477, 478, 222), (220, 476, 477, 221), (219, 475, 476, 220), (218, 474, 475, 219), (217, 473, 474, 218), (216, 472, 473, 217), (215, 471, 472, 216), (214, 470, 471, 215), (213, 469, 470, 214), (212, 468, 469, 213), (211, 467, 468, 212), (210, 466, 467, 211), (209, 465, 466, 210), (208, 484, 465, 209), (207, 485, 484, 208), (206, 483, 485, 207), (205, 461, 483, 206), (204, 460, 461, 205), (203, 459, 460, 204), (202, 458, 459, 203), (201, 457, 458, 202), (200, 456, 457, 201), (199, 455, 456, 200), (198, 454, 455, 199), (197, 453, 454, 198), (196, 452, 453, 197), (195, 451, 452, 196), (194, 450, 451, 195), (193, 449, 450, 194), (192, 448, 449, 193), (223, 479, 448, 192), (462, 430, 431, 432, 464, 463), (431, 430, 480, 481), (432, 431, 481, 482), (430, 462, 483, 480), (464, 432, 482, 484), (463, 464, 484, 485), (462, 463, 485, 483), (231, 230, 529, 531), (244, 243, 555, 557), (504, 505, 558, 556), (230, 229, 527, 529), (505, 506, 560, 558), (243, 242, 553, 555), (224, 255, 579, 518), (506, 507, 562, 560), (229, 228, 525, 527), (507, 508, 564, 562), (242, 241, 551, 553), (255, 254, 577, 579), (508, 509, 566, 564), (228, 227, 523, 525), (509, 510, 568, 566), (241, 240, 549, 551), (254, 253, 575, 577), (510, 511, 570, 568), (227, 226, 521, 523), (511, 512, 572, 570), (240, 239, 547, 549), (517, 486, 520, 581), (253, 252, 573, 575), (512, 513, 574, 572), (486, 487, 522, 520), (226, 225, 519, 521), (513, 514, 576, 574), (239, 238, 545, 547), (487, 488, 524, 522), (252, 251, 571, 573), (514, 515, 578, 576), (488, 489, 526, 524), (579, 580, 581, 518), (577, 578, 580, 579), (575, 576, 578, 577), (573, 574, 576, 575), (571, 572, 574, 573), (569, 570, 572, 571), (567, 568, 570, 569), (565, 566, 568, 567), (563, 564, 566, 565), (561, 562, 564, 563), (559, 560, 562, 561), (557, 558, 560, 559), (555, 556, 558, 557), (553, 554, 556, 555), (551, 552, 554, 553), (549, 550, 552, 551), (547, 548, 550, 549), (545, 546, 548, 547), (543, 544, 546, 545), (541, 542, 544, 543), (539, 540, 542, 541), (537, 538, 540, 539), (535, 536, 538, 537), (533, 534, 536, 535), (531, 532, 534, 533), (529, 530, 532, 531), (527, 528, 530, 529), (525, 526, 528, 527), (523, 524, 526, 525), (521, 522, 524, 523), (519, 520, 522, 521), (518, 581, 520, 519), (503, 504, 556, 554), (502, 503, 554, 552), (245, 244, 557, 559), (501, 502, 552, 550), (232, 231, 531, 533), (500, 501, 550, 548), (246, 245, 559, 561), (499, 500, 548, 546), (233, 232, 533, 535), (498, 499, 546, 544), (247, 246, 561, 563), (497, 498, 544, 542), (234, 233, 535, 537), (496, 497, 542, 540), (248, 247, 563, 565), (495, 496, 540, 538), (235, 234, 537, 539), (494, 495, 538, 536), (249, 248, 565, 567), (493, 494, 536, 534), (236, 235, 539, 541), (492, 493, 534, 532), (250, 249, 567, 569), (491, 492, 532, 530), (237, 236, 541, 543), (490, 491, 530, 528), (516, 517, 581, 580), (251, 250, 569, 571), (489, 490, 528, 526), (238, 237, 543, 545), (515, 516, 580, 578), (225, 224, 518, 519)])
me_cylinder.polygons.foreach_set('use_smooth', [0, 0, 0, 0, 0, 0, 0, 0, 0, 0, 0, 0, 0, 0, 0, 0, 0, 0, 0, 0, 0, 0, 0, 0, 0, 0, 0, 0, 0, 0, 0, 0, 0, 0, 0, 0, 0, 0, 0, 0, 0, 0, 0, 0, 0, 0, 0, 0, 0, 0, 0, 0, 0, 0, 0, 0, 0, 0, 0, 0, 0, 0, 0, 0, 0, 0, 0, 0, 0, 0, 0, 0, 0, 0, 0, 0, 0, 0, 0, 0, 0, 0, 0, 0, 0, 0, 0, 0, 0, 0, 0, 0, 0, 0, 0, 0, 0, 0, 0, 0, 0, 0, 0, 0, 0, 0, 0, 0, 0, 0, 0, 0, 0, 0, 0, 0, 0, 0, 0, 0, 0, 0, 0, 0, 0, 0, 0, 0, 0, 1, 1, 1, 1, 1, 1, 1, 1, 1, 1, 1, 1, 1, 1, 1, 1, 1, 1, 1, 1, 1, 1, 1, 1, 1, 1, 1, 1, 1, 1, 1, 1, 1, 1, 1, 1, 1, 1, 1, 1, 1, 1, 1, 1, 1, 1, 1, 1, 1, 1, 1, 1, 1, 1, 1, 1, 1, 1, 1, 1, 1, 1, 1, 1, 0, 0, 0, 0, 0, 0, 0, 0, 0, 0, 0, 0, 0, 0, 0, 0, 0, 0, 0, 0, 0, 0, 0, 0, 0, 0, 0, 0, 0, 0, 0, 0, 0, 0, 0, 0, 0, 0, 0, 0, 0, 0, 0, 0, 0, 0, 0, 0, 0, 0, 0, 0, 0, 0, 0, 0, 0, 0, 0, 0, 0, 0, 0, 0, 0, 0, 0, 0, 0, 0, 0, 0, 0, 0, 0, 0, 0, 0, 0, 0, 0, 0, 0, 0, 0, 0, 0, 0, 0, 0, 0, 0, 0, 0, 0, 0, 0, 0, 0, 0, 0, 0, 0, 0, 0, 0, 0, 0, 0, 0, 0, 0, 0, 0, 0, 0, 0, 0, 0, 0, 0, 0, 0, 0, 0, 0, 0, 0, 0, 0, 0, 0, 0, 0, 0, 0, 0, 0, 0, 0, 0, 0, 0, 0, 0, 0, 0, 0, 0, 0, 0, 0, 0, 0, 0, 0, 0, 0, 0, 0, 0, 0, 0, 0, 0, 0, 0, 0, 0, 0, 0, 0, 0, 0, 0, 0, 0, 0, 0, 0, 0, 0, 0, 0, 0, 0, 0, 0, 0, 0, 0, 0, 0, 0, 0, 0, 0, 0, 0, 0, 0, 0, 0, 0, 0, 0, 0, 0, 0, 0, 0, 0, 0, 0, 0, 0, 0, 0, 0, 0, 0, 0, 0, 0, 0, 0, 0, 0, 0, 0, 0, 0, 0, 0, 0, 0, 0, 0, 0, 0, 0, 0, 0, 0, 0, 0, 0, 0, 0, 0, 0, 0, 0, 0, 0, 0, 0, 0, 0, 0, 0, 0, 0, 0, 0, 0, 0, 0, 0, 0, 0, 0, 0, 0, 0, 0, 0, 0, 0, 0, 0, 0, 0, 0, 0, 0, 0, 0, 0, 0, 0, 0, 0, 0, 0, 0, 0, 0, 0, 0, 0, 0, 0, 0, 0, 0, 0, 0, 0, 0, 0, 0, 0, 0, 0, 0, 0, 0, 0, 0, 0, 0, 0, 0, 0, 0, 0, 0, 0, 0, 0, 0, 0, 0, 0, 0, 0, 0, 0, 0, 0, 0, 0, 0, 0, 0, 0, 0, 0, 0, 0, 0, 0, 0, 0, 0, 0, 0])
me_cylinder.polygons.foreach_set('material_index', [0, 0, 0, 0, 0, 0, 0, 0, 0, 0, 0, 0, 0, 0, 0, 0, 0, 0, 0, 0, 0, 0, 0, 0, 0, 0, 0, 0, 0, 0, 1, 0, 0, 0, 0, 0, 0, 0, 0, 0, 0, 0, 0, 0, 0, 0, 0, 0, 0, 0, 0, 0, 0, 0, 0, 0, 0, 0, 0, 0, 0, 0, 0, 0, 0, 0, 0, 0, 0, 0, 0, 0, 0, 0, 0, 0, 0, 0, 0, 0, 0, 0, 0, 0, 0, 0, 0, 0, 0, 0, 0, 0, 0, 0, 0, 0, 0, 0, 0, 0, 0, 0, 0, 0, 0, 0, 0, 0, 0, 0, 0, 0, 0, 0, 0, 0, 0, 0, 0, 0, 0, 0, 0, 0, 0, 0, 0, 0, 0, 1, 1, 1, 1, 1, 1, 1, 1, 1, 1, 1, 1, 1, 1, 1, 1, 1, 1, 1, 1, 1, 1, 1, 1, 1, 1, 1, 1, 1, 1, 1, 1, 1, 1, 1, 1, 1, 1, 1, 1, 1, 1, 1, 1, 1, 1, 1, 1, 1, 1, 1, 1, 1, 1, 1, 1, 1, 1, 1, 1, 1, 1, 1, 1, 0, 0, 0, 0, 0, 0, 0, 0, 0, 0, 0, 0, 0, 0, 0, 0, 0, 0, 0, 0, 0, 0, 0, 0, 0, 0, 0, 0, 0, 0, 0, 0, 0, 0, 0, 0, 0, 0, 0, 0, 0, 0, 0, 0, 0, 0, 0, 0, 0, 0, 0, 0, 0, 0, 0, 0, 0, 0, 0, 0, 0, 0, 0, 0, 0, 1, 1, 1, 1, 1, 1, 1, 1, 1, 1, 1, 1, 1, 1, 1, 1, 1, 1, 1, 1, 1, 1, 1, 1, 1, 1, 1, 1, 1, 1, 1, 1, 0, 0, 0, 0, 0, 0, 0, 0, 0, 0, 0, 0, 0, 0, 0, 0, 0, 0, 0, 0, 0, 0, 0, 0, 0, 0, 0, 0, 0, 0, 0, 0, 1, 1, 1, 1, 1, 1, 1, 1, 1, 1, 1, 1, 1, 1, 1, 1, 1, 1, 1, 1, 1, 1, 1, 1, 1, 1, 1, 1, 1, 1, 1, 1, 1, 1, 1, 1, 1, 1, 1, 1, 1, 1, 1, 1, 1, 1, 1, 1, 1, 1, 1, 1, 1, 1, 1, 1, 1, 1, 1, 1, 1, 1, 1, 1, 0, 0, 0, 0, 0, 0, 0, 0, 0, 0, 0, 0, 0, 0, 0, 0, 0, 0, 0, 0, 0, 0, 0, 0, 0, 0, 0, 0, 0, 0, 0, 0, 0, 0, 0, 0, 0, 0, 0, 0, 0, 0, 0, 0, 0, 0, 0, 0, 0, 0, 0, 0, 0, 0, 0, 0, 0, 0, 0, 0, 0, 0, 0, 0, 0, 0, 0, 0, 0, 0, 0, 1, 0, 1, 0, 0, 1, 0, 1, 0, 0, 1, 0, 1, 0, 0, 1, 0, 1, 0, 1, 0, 1, 1, 0, 1, 0, 1, 0, 1, 1, 1, 1, 1, 1, 1, 1, 1, 1, 1, 1, 1, 1, 1, 1, 1, 1, 1, 1, 1, 1, 1, 1, 1, 1, 1, 1, 1, 1, 1, 1, 1, 1, 1, 1, 0, 1, 0, 1, 0, 1, 0, 1, 0, 1, 0, 1, 0, 1, 0, 1, 0, 1, 0, 1, 0, 1, 0, 1, 1, 0, 1, 0, 1, 0])
_k = set([(288, 289), (288, 319), (289, 290), (290, 291), (291, 292), (292, 293), (293, 294), (294, 295), (295, 296), (296, 297), (297, 298), (298, 299), (299, 300), (300, 301), (301, 302), (302, 303), (303, 304), (304, 305), (305, 306), (306, 307), (307, 308), (308, 309), (309, 310), (310, 311), (311, 312), (312, 313), (313, 314), (314, 315), (315, 316), (316, 317), (317, 318), (318, 319)])
me_cylinder.attributes.new('sharp_edge', 'BOOLEAN', 'EDGE').data.foreach_set('value', [ (min(e.vertices), max(e.vertices)) in _k for e in me_cylinder.edges])
_uv = me_cylinder.uv_layers.new(name='UVMap')
_uv.uv.foreach_set('vector', [0.4493, 0.8907, 0.4918, 0.8946, 0.4918, 0.943, 0.4493, 0.9316, 0.4493, 0.9316, 0.4918, 0.943, 0.4918, 0.9887, 0.4493, 0.9701, 0.9308, 0.3416, 0.9656, 0.3602, 0.9382, 0.4013, 0.9077, 0.3762, 0.9077, 0.3762, 0.9382, 0.4013, 0.9032, 0.4363, 0.8782, 0.4057, 0.8782, 0.4057, 0.9032, 0.4363, 0.8621, 0.4637, 0.8435, 0.4289, 0.8435, 0.4289, 0.8621, 0.4637, 0.8164, 0.4826, 0.805, 0.4448, 0.0, 0.7983, 0.04254, 0.7866, 0.04254, 0.8351, 0.0, 0.8392, 0.0, 0.8392, 0.04254, 0.8351, 0.04254, 0.8845, 0.0, 0.8809, 0.0, 0.8809, 0.04254, 0.8845, 0.04254, 0.933, 0.0, 0.9218, 0.0, 0.9218, 0.04254, 0.933, 0.04254, 0.9788, 0.0, 0.9604, 0.6431, 0.4289, 0.6244, 0.4637, 0.5833, 0.4363, 0.6084, 0.4057, 0.6084, 0.4057, 0.5833, 0.4363, 0.5483, 0.4013, 0.5789, 0.3762, 0.5789, 0.3762, 0.5483, 0.4013, 0.5208, 0.3602, 0.5558, 0.3416, 0.5558, 0.3416, 0.5208, 0.3602, 0.5019, 0.3145, 0.5398, 0.303, 0.08509, 0.798, 0.1276, 0.7866, 0.1276, 0.8352, 0.08509, 0.8389, 0.08509, 0.8389, 0.1276, 0.8352, 0.1276, 0.8846, 0.08509, 0.8806, 0.08509, 0.8806, 0.1276, 0.8846, 0.1276, 0.933, 0.08509, 0.9214, 0.5398, 0.1796, 0.5019, 0.1681, 0.5208, 0.1224, 0.5558, 0.1411, 0.5558, 0.1411, 0.5208, 0.1224, 0.5483, 0.08134, 0.5789, 0.1064, 0.5789, 0.1064, 0.5483, 0.08134, 0.5833, 0.04638, 0.6084, 0.07695, 0.6084, 0.07695, 0.5833, 0.04638, 0.6244, 0.01892, 0.6431, 0.05379, 0.6431, 0.05379, 0.6244, 0.01892, 0.67, 0.0, 0.6816, 0.03784, 0.04254, 0.7982, 0.08509, 0.7866, 0.08509, 0.8351, 0.04254, 0.8391, 0.04254, 0.8391, 0.08509, 0.8351, 0.08509, 0.8845, 0.04254, 0.8807, 0.04254, 0.8807, 0.08509, 0.8845, 0.08509, 0.933, 0.04254, 0.9216, 0.04254, 0.9216, 0.08509, 0.933, 0.08509, 0.9788, 0.04254, 0.9602, 0.8435, 0.05379, 0.8621, 0.01892, 0.9032, 0.04638, 0.8782, 0.07695, 0.8782, 0.07695, 0.9032, 0.04638, 0.9382, 0.08134, 0.9077, 0.1064, 0.9077, 0.1064, 0.9382, 0.08134, 0.9656, 0.1224, 0.9308, 0.1411, 0.4493, 0.7696, 0.4918, 0.751, 0.4918, 0.7966, 0.4493, 0.8081, 0.2771, 0.5596, 0.2811, 0.5799, 0.2811, 0.6006, 0.2771, 0.6209, 0.2692, 0.6401, 0.2577, 0.6573, 0.243, 0.6719, 0.2258, 0.6835, 0.2066, 0.6914, 0.1863, 0.6954, 0.1656, 0.6954, 0.1453, 0.6914, 0.1261, 0.6835, 0.1089, 0.6719, 0.09427, 0.6573, 0.08276, 0.6401, 0.07483, 0.6209, 0.07079, 0.6006, 0.07079, 0.5799, 0.07483, 0.5596, 0.08276, 0.5404, 0.09427, 0.5232, 0.1089, 0.5086, 0.1261, 0.497, 0.1453, 0.4891, 0.1656, 0.4851, 0.1863, 0.4851, 0.2066, 0.4891, 0.2258, 0.497, 0.243, 0.5086, 0.2577, 0.5232, 0.2692, 0.5404, 0.4493, 0.8081, 0.4918, 0.7966, 0.4918, 0.8451, 0.4493, 0.849, 0.4493, 0.849, 0.4918, 0.8451, 0.4918, 0.8946, 0.4493, 0.8907, 0.1364, 0.8996, 0.1276, 0.8996, 0.1276, 0.8742, 0.1364, 0.8742, 0.1364, 0.9245, 0.1276, 0.9245, 0.1276, 0.8996, 0.1364, 0.8996, 0.1364, 0.948, 0.1276, 0.948, 0.1276, 0.9245, 0.1364, 0.9245, 0.1364, 0.9692, 0.1276, 0.9692, 0.1276, 0.948, 0.1364, 0.948, 0.494, 0.5199, 0.4852, 0.5199, 0.4852, 0.5019, 0.494, 0.5019, 0.494, 0.5411, 0.4852, 0.5411, 0.4852, 0.5199, 0.494, 0.5199, 0.494, 0.5646, 0.4852, 0.5646, 0.4852, 0.5411, 0.494, 0.5411, 0.494, 0.5896, 0.4852, 0.5896, 0.4852, 0.5646, 0.494, 0.5646, 0.494, 0.615, 0.4852, 0.615, 0.4852, 0.5896, 0.494, 0.5896, 0.494, 0.6399, 0.4852, 0.6399, 0.4852, 0.615, 0.494, 0.615, 0.494, 0.6634, 0.4852, 0.6634, 0.4852, 0.6399, 0.494, 0.6399, 0.494, 0.6845, 0.4852, 0.6845, 0.4852, 0.6634, 0.494, 0.6634, 0.494, 0.7024, 0.4852, 0.7024, 0.4852, 0.6845, 0.494, 0.6845, 0.1451, 0.8077, 0.1364, 0.8077, 0.1364, 0.7866, 0.1451, 0.7866, 0.1451, 0.8312, 0.1364, 0.8312, 0.1364, 0.8077, 0.1451, 0.8077, 0.1451, 0.8561, 0.1364, 0.8561, 0.1364, 0.8312, 0.1451, 0.8312, 0.1451, 0.8815, 0.1364, 0.8815, 0.1364, 0.8561, 0.1451, 0.8561, 0.1451, 0.9065, 0.1364, 0.9065, 0.1364, 0.8815, 0.1451, 0.8815, 0.1451, 0.93, 0.1364, 0.93, 0.1364, 0.9065, 0.1451, 0.9065, 0.1451, 0.9512, 0.1364, 0.9512, 0.1364, 0.93, 0.1451, 0.93, 0.5005, 0.769, 0.4918, 0.769, 0.4918, 0.751, 0.5005, 0.751, 0.5005, 0.7903, 0.4918, 0.7903, 0.4918, 0.769, 0.5005, 0.769, 0.5005, 0.8138, 0.4918, 0.8138, 0.4918, 0.7903, 0.5005, 0.7903, 0.5005, 0.8388, 0.4918, 0.8388, 0.4918, 0.8138, 0.5005, 0.8138, 0.5005, 0.8642, 0.4918, 0.8642, 0.4918, 0.8388, 0.5005, 0.8388, 0.5005, 0.8891, 0.4918, 0.8891, 0.4918, 0.8642, 0.5005, 0.8642, 0.5005, 0.9125, 0.4918, 0.9125, 0.4918, 0.8891, 0.5005, 0.8891, 0.5005, 0.9336, 0.4918, 0.9336, 0.4918, 0.9125, 0.5005, 0.9125, 0.1364, 0.8046, 0.1276, 0.8046, 0.1276, 0.7866, 0.1364, 0.7866, 0.1364, 0.8258, 0.1276, 0.8258, 0.1276, 0.8046, 0.1364, 0.8046, 0.1364, 0.8492, 0.1276, 0.8492, 0.1276, 0.8258, 0.1364, 0.8258, 0.1364, 0.8742, 0.1276, 0.8742, 0.1276, 0.8492, 0.1364, 0.8492, 0.8724, 0.2286, 0.9549, 0.2205, 0.9549, 0.2622, 0.8724, 0.254, 0.8675, 0.2037, 0.9468, 0.1796, 0.9549, 0.2205, 0.8724, 0.2286, 0.8577, 0.1802, 0.9308, 0.1411, 0.9468, 0.1796, 0.8675, 0.2037, 0.8436, 0.1591, 0.9077, 0.1064, 0.9308, 0.1411, 0.8577, 0.1802, 0.8256, 0.1411, 0.8782, 0.07695, 0.9077, 0.1064, 0.8436, 0.1591, 0.8045, 0.127, 0.8435, 0.05379, 0.8782, 0.07695, 0.8256, 0.1411, 0.781, 0.1172, 0.805, 0.03784, 0.8435, 0.05379, 0.8045, 0.127, 0.7561, 0.1123, 0.7641, 0.02971, 0.805, 0.03784, 0.781, 0.1172, 0.7307, 0.1123, 0.7225, 0.02971, 0.7641, 0.02971, 0.7561, 0.1123, 0.7057, 0.1172, 0.6816, 0.03784, 0.7225, 0.02971, 0.7307, 0.1123, 0.6822, 0.127, 0.6431, 0.05379, 0.6816, 0.03784, 0.7057, 0.1172, 0.6611, 0.1411, 0.6084, 0.07695, 0.6431, 0.05379, 0.6822, 0.127, 0.6431, 0.1591, 0.5789, 0.1064, 0.6084, 0.07695, 0.6611, 0.1411, 0.629, 0.1802, 0.5558, 0.1411, 0.5789, 0.1064, 0.6431, 0.1591, 0.6193, 0.2037, 0.5398, 0.1796, 0.5558, 0.1411, 0.629, 0.1802, 0.6143, 0.2286, 0.5317, 0.2205, 0.5398, 0.1796, 0.6193, 0.2037, 0.6143, 0.254, 0.5317, 0.2622, 0.5317, 0.2205, 0.6143, 0.2286, 0.6193, 0.279, 0.5398, 0.303, 0.5317, 0.2622, 0.6143, 0.254, 0.629, 0.3025, 0.5558, 0.3416, 0.5398, 0.303, 0.6193, 0.279, 0.6431, 0.3236, 0.5789, 0.3762, 0.5558, 0.3416, 0.629, 0.3025, 0.6611, 0.3416, 0.6084, 0.4057, 0.5789, 0.3762, 0.6431, 0.3236, 0.6822, 0.3557, 0.6431, 0.4289, 0.6084, 0.4057, 0.6611, 0.3416, 0.7057, 0.3654, 0.6816, 0.4448, 0.6431, 0.4289, 0.6822, 0.3557, 0.7307, 0.3704, 0.7225, 0.4529, 0.6816, 0.4448, 0.7057, 0.3654, 0.7561, 0.3704, 0.7641, 0.4529, 0.7225, 0.4529, 0.7307, 0.3704, 0.781, 0.3654, 0.805, 0.4448, 0.7641, 0.4529, 0.7561, 0.3704, 0.8045, 0.3557, 0.8435, 0.4289, 0.805, 0.4448, 0.781, 0.3654, 0.8256, 0.3416, 0.8782, 0.4057, 0.8435, 0.4289, 0.8045, 0.3557, 0.8436, 0.3236, 0.9077, 0.3762, 0.8782, 0.4057, 0.8256, 0.3416, 0.8577, 0.3025, 0.9308, 0.3416, 0.9077, 0.3762, 0.8436, 0.3236, 0.8675, 0.279, 0.9468, 0.303, 0.9308, 0.3416, 0.8577, 0.3025, 0.8724, 0.254, 0.9549, 0.2622, 0.9468, 0.303, 0.8675, 0.279, 0.4695, 0.2725, 0.4695, 0.2294, 0.5019, 0.2262, 0.5019, 0.2757, 0.4695, 0.2294, 0.4611, 0.1872, 0.4923, 0.1778, 0.5019, 0.2262, 0.4611, 0.1872, 0.4446, 0.1475, 0.4734, 0.1321, 0.4923, 0.1778, 0.4446, 0.1475, 0.4207, 0.1117, 0.4459, 0.09098, 0.4734, 0.1321, 0.4207, 0.1117, 0.3903, 0.08123, 0.4109, 0.05603, 0.4459, 0.09098, 0.3903, 0.08123, 0.3545, 0.05731, 0.3698, 0.02856, 0.4109, 0.05603, 0.3545, 0.05731, 0.3147, 0.04084, 0.3242, 0.009644, 0.3698, 0.02856, 0.3147, 0.04084, 0.2725, 0.03244, 0.2757, 0.0, 0.3242, 0.009644, 0.2725, 0.03244, 0.2294, 0.03244, 0.2262, 0.0, 0.2757, 0.0, 0.2294, 0.03244, 0.1872, 0.04084, 0.1778, 0.009644, 0.2262, 0.0, 0.1872, 0.04084, 0.1475, 0.05731, 0.1321, 0.02856, 0.1778, 0.009644, 0.1475, 0.05731, 0.1117, 0.08123, 0.09098, 0.05603, 0.1321, 0.02856, 0.1117, 0.08123, 0.08123, 0.1117, 0.05603, 0.09098, 0.09098, 0.05603, 0.08123, 0.1117, 0.05731, 0.1475, 0.02856, 0.1321, 0.05603, 0.09098, 0.05731, 0.1475, 0.04084, 0.1872, 0.009644, 0.1778, 0.02856, 0.1321, 0.04084, 0.1872, 0.03244, 0.2294, 0.0, 0.2262, 0.009644, 0.1778, 0.03244, 0.2294, 0.03244, 0.2725, 0.0, 0.2757, 0.0, 0.2262, 0.03244, 0.2725, 0.04084, 0.3147, 0.009644, 0.3242, 0.0, 0.2757, 0.04084, 0.3147, 0.05731, 0.3545, 0.02856, 0.3698, 0.009644, 0.3242, 0.05731, 0.3545, 0.08123, 0.3903, 0.05603, 0.4109, 0.02856, 0.3698, 0.08123, 0.3903, 0.1117, 0.4207, 0.09098, 0.4459, 0.05603, 0.4109, 0.1117, 0.4207, 0.1475, 0.4446, 0.1321, 0.4734, 0.09098, 0.4459, 0.1475, 0.4446, 0.1872, 0.4611, 0.1778, 0.4923, 0.1321, 0.4734, 0.1872, 0.4611, 0.2294, 0.4695, 0.2262, 0.5019, 0.1778, 0.4923, 0.2294, 0.4695, 0.2725, 0.4695, 0.2757, 0.5019, 0.2262, 0.5019, 0.2725, 0.4695, 0.3147, 0.4611, 0.3242, 0.4923, 0.2757, 0.5019, 0.3147, 0.4611, 0.3545, 0.4446, 0.3698, 0.4734, 0.3242, 0.4923, 0.3545, 0.4446, 0.3903, 0.4207, 0.4109, 0.4459, 0.3698, 0.4734, 0.3903, 0.4207, 0.4207, 0.3903, 0.4459, 0.4109, 0.4109, 0.4459, 0.4207, 0.3903, 0.4446, 0.3545, 0.4734, 0.3698, 0.4459, 0.4109, 0.4446, 0.3545, 0.4611, 0.3147, 0.4923, 0.3242, 0.4734, 0.3698, 0.4611, 0.3147, 0.4695, 0.2725, 0.5019, 0.2757, 0.4923, 0.3242, 0.6746, 0.8936, 0.6746, 0.8668, 0.704, 0.8587, 0.704, 0.8908, 0.3099, 0.5496, 0.2994, 0.5243, 0.3235, 0.5114, 0.3361, 0.5417, 0.2994, 0.5243, 0.2841, 0.5015, 0.3053, 0.4841, 0.3235, 0.5114, 0.2841, 0.5015, 0.2647, 0.4821, 0.2821, 0.461, 0.3053, 0.4841, 0.2647, 0.4821, 0.2419, 0.4669, 0.2549, 0.4427, 0.2821, 0.461, 0.2419, 0.4669, 0.2166, 0.4564, 0.2246, 0.4302, 0.2549, 0.4427, 0.368, 0.6483, 0.368, 0.6214, 0.3974, 0.6242, 0.3974, 0.6563, 0.368, 0.6214, 0.368, 0.594, 0.3974, 0.5914, 0.3974, 0.6242, 0.368, 0.594, 0.368, 0.5671, 0.3974, 0.5592, 0.3974, 0.5914, 0.1354, 0.4564, 0.11, 0.4669, 0.09716, 0.4427, 0.1275, 0.4302, 0.11, 0.4669, 0.08723, 0.4821, 0.0699, 0.461, 0.09716, 0.4427, 0.08723, 0.4821, 0.06784, 0.5015, 0.04672, 0.4841, 0.0699, 0.461, 0.06784, 0.5015, 0.0526, 0.5243, 0.0285, 0.5114, 0.04672, 0.4841, 0.0526, 0.5243, 0.0421, 0.5496, 0.01595, 0.5417, 0.0285, 0.5114, 0.368, 0.5194, 0.368, 0.4925, 0.3974, 0.4951, 0.3974, 0.5273, 0.368, 0.4925, 0.368, 0.465, 0.3974, 0.4623, 0.3974, 0.4951, 0.368, 0.465, 0.368, 0.4381, 0.3974, 0.4302, 0.3974, 0.4623, 0.0421, 0.6309, 0.0526, 0.6562, 0.0285, 0.6691, 0.01595, 0.6388, 0.0526, 0.6562, 0.06784, 0.679, 0.04672, 0.6964, 0.0285, 0.6691, 0.06784, 0.679, 0.08723, 0.6984, 0.0699, 0.7195, 0.04672, 0.6964, 0.08723, 0.6984, 0.11, 0.7136, 0.09716, 0.7378, 0.0699, 0.7195, 0.11, 0.7136, 0.1354, 0.7241, 0.1275, 0.7503, 0.09716, 0.7378, 0.7359, 0.9477, 0.7359, 0.9209, 0.7653, 0.9237, 0.7653, 0.9558, 0.7359, 0.9209, 0.7359, 0.8934, 0.7653, 0.8909, 0.7653, 0.9237, 0.7359, 0.8934, 0.7359, 0.8665, 0.7653, 0.8587, 0.7653, 0.8909, 0.2166, 0.7241, 0.2419, 0.7136, 0.2549, 0.7378, 0.2246, 0.7503, 0.2419, 0.7136, 0.2647, 0.6984, 0.2821, 0.7195, 0.2549, 0.7378, 0.2647, 0.6984, 0.2841, 0.679, 0.3053, 0.6964, 0.2821, 0.7195, 0.2841, 0.679, 0.2994, 0.6562, 0.3235, 0.6691, 0.3053, 0.6964, 0.2994, 0.6562, 0.3099, 0.6309, 0.3361, 0.6388, 0.3235, 0.6691, 0.6746, 0.948, 0.6746, 0.9211, 0.704, 0.9236, 0.704, 0.9558, 0.6746, 0.9211, 0.6746, 0.8936, 0.704, 0.8908, 0.704, 0.9236, 0.2811, 0.5799, 0.2771, 0.5596, 0.3099, 0.5496, 0.3152, 0.5765, 0.2771, 0.5596, 0.2692, 0.5404, 0.2994, 0.5243, 0.3099, 0.5496, 0.2692, 0.5404, 0.2577, 0.5232, 0.2841, 0.5015, 0.2994, 0.5243, 0.2577, 0.5232, 0.243, 0.5086, 0.2647, 0.4821, 0.2841, 0.5015, 0.243, 0.5086, 0.2258, 0.497, 0.2419, 0.4669, 0.2647, 0.4821, 0.2258, 0.497, 0.2066, 0.4891, 0.2166, 0.4564, 0.2419, 0.4669, 0.2066, 0.4891, 0.1863, 0.4851, 0.1897, 0.451, 0.2166, 0.4564, 0.1863, 0.4851, 0.1656, 0.4851, 0.1623, 0.451, 0.1897, 0.451, 0.1656, 0.4851, 0.1453, 0.4891, 0.1354, 0.4564, 0.1623, 0.451, 0.1453, 0.4891, 0.1261, 0.497, 0.11, 0.4669, 0.1354, 0.4564, 0.1261, 0.497, 0.1089, 0.5086, 0.08723, 0.4821, 0.11, 0.4669, 0.1089, 0.5086, 0.09427, 0.5232, 0.06784, 0.5015, 0.08723, 0.4821, 0.09427, 0.5232, 0.08276, 0.5404, 0.0526, 0.5243, 0.06784, 0.5015, 0.08276, 0.5404, 0.07483, 0.5596, 0.0421, 0.5496, 0.0526, 0.5243, 0.07483, 0.5596, 0.07079, 0.5799, 0.03675, 0.5765, 0.0421, 0.5496, 0.07079, 0.5799, 0.07079, 0.6006, 0.03675, 0.604, 0.03675, 0.5765, 0.07079, 0.6006, 0.07483, 0.6209, 0.0421, 0.6309, 0.03675, 0.604, 0.07483, 0.6209, 0.08276, 0.6401, 0.0526, 0.6562, 0.0421, 0.6309, 0.08276, 0.6401, 0.09427, 0.6573, 0.06784, 0.679, 0.0526, 0.6562, 0.09427, 0.6573, 0.1089, 0.6719, 0.08723, 0.6984, 0.06784, 0.679, 0.1089, 0.6719, 0.1261, 0.6835, 0.11, 0.7136, 0.08723, 0.6984, 0.1261, 0.6835, 0.1453, 0.6914, 0.1354, 0.7241, 0.11, 0.7136, 0.1453, 0.6914, 0.1656, 0.6954, 0.1623, 0.7295, 0.1354, 0.7241, 0.1656, 0.6954, 0.1863, 0.6954, 0.1897, 0.7295, 0.1623, 0.7295, 0.1863, 0.6954, 0.2066, 0.6914, 0.2166, 0.7241, 0.1897, 0.7295, 0.2066, 0.6914, 0.2258, 0.6835, 0.2419, 0.7136, 0.2166, 0.7241, 0.2258, 0.6835, 0.243, 0.6719, 0.2647, 0.6984, 0.2419, 0.7136, 0.243, 0.6719, 0.2577, 0.6573, 0.2841, 0.679, 0.2647, 0.6984, 0.2577, 0.6573, 0.2692, 0.6401, 0.2994, 0.6562, 0.2841, 0.679, 0.2692, 0.6401, 0.2771, 0.6209, 0.3099, 0.6309, 0.2994, 0.6562, 0.2771, 0.6209, 0.2811, 0.6006, 0.3152, 0.604, 0.3099, 0.6309, 0.2811, 0.6006, 0.2811, 0.5799, 0.3152, 0.5765, 0.3152, 0.604, 0.5591, 0.7224, 0.5803, 0.7365, 0.5753, 0.7457, 0.5525, 0.7305, 0.7655, 0.5845, 0.7558, 0.561, 0.765, 0.556, 0.7755, 0.5814, 0.5411, 0.7044, 0.5591, 0.7224, 0.5525, 0.7305, 0.5331, 0.711, 0.7705, 0.6094, 0.7655, 0.5845, 0.7755, 0.5814, 0.7809, 0.6084, 0.527, 0.6832, 0.5411, 0.7044, 0.5331, 0.711, 0.5178, 0.6882, 0.7705, 0.6348, 0.7705, 0.6094, 0.7809, 0.6084, 0.7809, 0.6358, 0.5173, 0.6598, 0.527, 0.6832, 0.5178, 0.6882, 0.5073, 0.6628, 0.7655, 0.6598, 0.7705, 0.6348, 0.7809, 0.6358, 0.7755, 0.6628, 0.5591, 0.5219, 0.5411, 0.5398, 0.5331, 0.5332, 0.5525, 0.5138, 0.5123, 0.6348, 0.5173, 0.6598, 0.5073, 0.6628, 0.5019, 0.6359, 0.7558, 0.6832, 0.7655, 0.6598, 0.7755, 0.6628, 0.765, 0.6882, 0.5803, 0.5077, 0.5591, 0.5219, 0.5525, 0.5138, 0.5753, 0.4985, 0.5123, 0.6094, 0.5123, 0.6348, 0.5019, 0.6359, 0.5019, 0.6084, 0.7417, 0.7044, 0.7558, 0.6832, 0.765, 0.6882, 0.7497, 0.711, 0.6038, 0.498, 0.5803, 0.5077, 0.5753, 0.4985, 0.6007, 0.488, 0.5173, 0.5845, 0.5123, 0.6094, 0.5019, 0.6084, 0.5073, 0.5814, 0.7237, 0.7224, 0.7417, 0.7044, 0.7497, 0.711, 0.7303, 0.7305, 0.6287, 0.493, 0.6038, 0.498, 0.6007, 0.488, 0.6277, 0.4826, 0.527, 0.561, 0.5173, 0.5845, 0.5073, 0.5814, 0.5178, 0.556, 0.7025, 0.7365, 0.7237, 0.7224, 0.7303, 0.7305, 0.7075, 0.7457, 0.6541, 0.493, 0.6287, 0.493, 0.6277, 0.4826, 0.6551, 0.4826, 0.5411, 0.5398, 0.527, 0.561, 0.5178, 0.556, 0.5331, 0.5332, 0.679, 0.7462, 0.7025, 0.7365, 0.7075, 0.7457, 0.6821, 0.7562, 0.679, 0.498, 0.6541, 0.493, 0.6551, 0.4826, 0.6821, 0.488, 0.6541, 0.7512, 0.679, 0.7462, 0.6821, 0.7562, 0.6551, 0.7616, 0.7025, 0.5077, 0.679, 0.498, 0.6821, 0.488, 0.7075, 0.4985, 0.6287, 0.7512, 0.6541, 0.7512, 0.6551, 0.7616, 0.6277, 0.7616, 0.7237, 0.5219, 0.7025, 0.5077, 0.7075, 0.4985, 0.7303, 0.5138, 0.6038, 0.7462, 0.6287, 0.7512, 0.6277, 0.7616, 0.6007, 0.7562, 0.7417, 0.5398, 0.7237, 0.5219, 0.7303, 0.5138, 0.7497, 0.5332, 0.5803, 0.7365, 0.6038, 0.7462, 0.6007, 0.7562, 0.5753, 0.7457, 0.7558, 0.561, 0.7417, 0.5398, 0.7497, 0.5332, 0.765, 0.556, 0.266, 0.5782, 0.2765, 0.6036, 0.2818, 0.6305, 0.2818, 0.658, 0.2765, 0.685, 0.266, 0.7104, 0.2507, 0.7332, 0.2313, 0.7526, 0.2084, 0.7679, 0.183, 0.7784, 0.1561, 0.7838, 0.1286, 0.7838, 0.1017, 0.7784, 0.07629, 0.7679, 0.05345, 0.7526, 0.03402, 0.7332, 0.01876, 0.7104, 0.008242, 0.685, 0.002882, 0.658, 0.002882, 0.6305, 0.008242, 0.6036, 0.01876, 0.5782, 0.03402, 0.5554, 0.05345, 0.5359, 0.07629, 0.5207, 0.1017, 0.5102, 0.1286, 0.5048, 0.1561, 0.5048, 0.183, 0.5102, 0.2084, 0.5207, 0.2313, 0.5359, 0.2507, 0.5554, 0.6819, 0.8562, 0.6219, 0.8562, 0.6219, 0.8292, 0.6819, 0.8292, 0.6819, 0.8292, 0.6219, 0.8292, 0.6219, 0.8039, 0.6819, 0.8039, 0.6819, 0.8039, 0.6219, 0.8039, 0.6219, 0.781, 0.6819, 0.781, 0.6819, 0.781, 0.6219, 0.781, 0.6219, 0.7616, 0.6819, 0.7616, 0.6219, 0.959, 0.5619, 0.959, 0.5619, 0.9362, 0.6219, 0.9362, 0.6219, 0.9362, 0.5619, 0.9362, 0.5619, 0.9109, 0.6219, 0.9109, 0.6219, 0.9109, 0.5619, 0.9109, 0.5619, 0.884, 0.6219, 0.884, 0.6219, 0.884, 0.5619, 0.884, 0.5619, 0.8565, 0.6219, 0.8565, 0.6219, 0.8565, 0.5619, 0.8565, 0.5619, 0.8295, 0.6219, 0.8295, 0.6219, 0.8295, 0.5619, 0.8295, 0.5619, 0.8041, 0.6219, 0.8041, 0.6219, 0.8041, 0.5619, 0.8041, 0.5619, 0.7811, 0.6219, 0.7811, 0.6219, 0.7811, 0.5619, 0.7811, 0.5619, 0.7616, 0.6219, 0.7616, 0.7419, 0.9394, 0.6819, 0.9394, 0.6819, 0.9165, 0.7419, 0.9165, 0.7419, 0.9165, 0.6819, 0.9165, 0.6819, 0.8911, 0.7419, 0.8911, 0.7419, 0.8911, 0.6819, 0.8911, 0.6819, 0.8641, 0.7419, 0.8641, 0.7419, 0.8641, 0.6819, 0.8641, 0.6819, 0.8366, 0.7419, 0.8366, 0.7419, 0.8366, 0.6819, 0.8366, 0.6819, 0.8097, 0.7419, 0.8097, 0.7419, 0.8097, 0.6819, 0.8097, 0.6819, 0.7844, 0.7419, 0.7844, 0.7419, 0.7844, 0.6819, 0.7844, 0.6819, 0.7616, 0.7419, 0.7616, 0.5619, 0.9783, 0.5019, 0.9783, 0.5019, 0.9589, 0.5619, 0.9589, 0.5619, 0.9589, 0.5019, 0.9589, 0.5019, 0.9361, 0.5619, 0.9361, 0.5619, 0.9361, 0.5019, 0.9361, 0.5019, 0.9107, 0.5619, 0.9107, 0.5619, 0.9107, 0.5019, 0.9107, 0.5019, 0.8838, 0.5619, 0.8838, 0.5619, 0.8838, 0.5019, 0.8838, 0.5019, 0.8563, 0.5619, 0.8563, 0.5619, 0.8563, 0.5019, 0.8563, 0.5019, 0.8293, 0.5619, 0.8293, 0.5619, 0.8293, 0.5019, 0.8293, 0.5019, 0.8039, 0.5619, 0.8039, 0.5619, 0.8039, 0.5019, 0.8039, 0.5019, 0.7811, 0.5619, 0.7811, 0.5619, 0.7811, 0.5019, 0.7811, 0.5019, 0.7616, 0.5619, 0.7616, 0.6819, 0.9588, 0.6219, 0.9588, 0.6219, 0.936, 0.6819, 0.936, 0.6819, 0.936, 0.6219, 0.936, 0.6219, 0.9106, 0.6819, 0.9106, 0.6819, 0.9106, 0.6219, 0.9106, 0.6219, 0.8837, 0.6819, 0.8837, 0.6819, 0.8837, 0.6219, 0.8837, 0.6219, 0.8562, 0.6819, 0.8562, 0.7609, 0.6838, 0.741, 0.6756, 0.7432, 0.6683, 0.7645, 0.6772, 0.3773, 0.833, 0.3893, 0.851, 0.3834, 0.8558, 0.3706, 0.8366, 0.7789, 0.6958, 0.7609, 0.6838, 0.7645, 0.6772, 0.7837, 0.69, 0.369, 0.8131, 0.3773, 0.833, 0.3706, 0.8366, 0.3618, 0.8153, 0.7942, 0.7111, 0.7789, 0.6958, 0.7837, 0.69, 0.8, 0.7063, 0.3648, 0.7919, 0.369, 0.8131, 0.3618, 0.8153, 0.3573, 0.7926, 0.4225, 0.6838, 0.4046, 0.6958, 0.3998, 0.69, 0.419, 0.6772, 0.8062, 0.7291, 0.7942, 0.7111, 0.8, 0.7063, 0.8129, 0.7255, 0.3648, 0.7703, 0.3648, 0.7919, 0.3573, 0.7926, 0.3573, 0.7695, 0.4425, 0.6756, 0.4225, 0.6838, 0.419, 0.6772, 0.4403, 0.6683, 0.8145, 0.7491, 0.8062, 0.7291, 0.8129, 0.7255, 0.8217, 0.7469, 0.369, 0.7491, 0.3648, 0.7703, 0.3573, 0.7695, 0.3618, 0.7469, 0.4637, 0.6714, 0.4425, 0.6756, 0.4403, 0.6683, 0.4629, 0.6638, 0.8187, 0.7703, 0.8145, 0.7491, 0.8217, 0.7469, 0.8262, 0.7695, 0.3773, 0.7291, 0.369, 0.7491, 0.3618, 0.7469, 0.3706, 0.7255, 0.4853, 0.6714, 0.4637, 0.6714, 0.4629, 0.6638, 0.486, 0.6638, 0.8187, 0.7919, 0.8187, 0.7703, 0.8262, 0.7695, 0.8262, 0.7926, 0.3893, 0.7111, 0.3773, 0.7291, 0.3706, 0.7255, 0.3834, 0.7063, 0.5065, 0.6756, 0.4853, 0.6714, 0.486, 0.6638, 0.5087, 0.6683, 0.8145, 0.8131, 0.8187, 0.7919, 0.8262, 0.7926, 0.8217, 0.8153, 0.4046, 0.6958, 0.3893, 0.7111, 0.3834, 0.7063, 0.3998, 0.69, 0.5265, 0.6838, 0.5065, 0.6756, 0.5087, 0.6683, 0.53, 0.6772, 0.8062, 0.833, 0.8145, 0.8131, 0.8217, 0.8153, 0.8129, 0.8366, 0.5444, 0.6958, 0.5265, 0.6838, 0.53, 0.6772, 0.5492, 0.69, 0.7942, 0.851, 0.8062, 0.833, 0.8129, 0.8366, 0.8, 0.8558, 0.5597, 0.7111, 0.5444, 0.6958, 0.5492, 0.69, 0.5656, 0.7063, 0.7789, 0.8663, 0.7942, 0.851, 0.8, 0.8558, 0.7837, 0.8721, 0.5717, 0.7291, 0.5597, 0.7111, 0.5656, 0.7063, 0.5784, 0.7255, 0.7609, 0.8783, 0.7789, 0.8663, 0.7837, 0.8721, 0.7645, 0.885, 0.58, 0.7491, 0.5717, 0.7291, 0.5784, 0.7255, 0.5872, 0.7469, 0.741, 0.8866, 0.7609, 0.8783, 0.7645, 0.885, 0.7432, 0.8938, 0.5842, 0.7703, 0.58, 0.7491, 0.5872, 0.7469, 0.5917, 0.7695, 0.8938, 0.9508, 0.8938, 0.9807, 0.8684, 0.9807, 0.8684, 0.9508, 0.9188, 0.9508, 0.9188, 0.9807, 0.8938, 0.9807, 0.8938, 0.9508, 0.9423, 0.9508, 0.9423, 0.9807, 0.9188, 0.9807, 0.9188, 0.9508, 0.9634, 0.9508, 0.9634, 0.9807, 0.9423, 0.9807, 0.9423, 0.9508, 0.3027, 0.7211, 0.3027, 0.751, 0.2847, 0.751, 0.2847, 0.7211, 0.3239, 0.7211, 0.3239, 0.751, 0.3027, 0.751, 0.3027, 0.7211, 0.3474, 0.7211, 0.3474, 0.751, 0.3239, 0.751, 0.3239, 0.7211, 0.3724, 0.7211, 0.3724, 0.751, 0.3474, 0.751, 0.3474, 0.7211, 0.3978, 0.7211, 0.3978, 0.751, 0.3724, 0.751, 0.3724, 0.7211, 0.4227, 0.7211, 0.4227, 0.751, 0.3978, 0.751, 0.3978, 0.7211, 0.4462, 0.7211, 0.4462, 0.751, 0.4227, 0.751, 0.4227, 0.7211, 0.4673, 0.7211, 0.4673, 0.751, 0.4462, 0.751, 0.4462, 0.7211, 0.4852, 0.7211, 0.4852, 0.751, 0.4673, 0.751, 0.4673, 0.7211, 0.3058, 0.9701, 0.3058, 1.0, 0.2847, 1.0, 0.2847, 0.9701, 0.3292, 0.9701, 0.3292, 1.0, 0.3058, 1.0, 0.3058, 0.9701, 0.3542, 0.9701, 0.3542, 1.0, 0.3292, 1.0, 0.3292, 0.9701, 0.3796, 0.9701, 0.3796, 1.0, 0.3542, 1.0, 0.3542, 0.9701, 0.4045, 0.9701, 0.4045, 1.0, 0.3796, 1.0, 0.3796, 0.9701, 0.4281, 0.9701, 0.4281, 1.0, 0.4045, 1.0, 0.4045, 0.9701, 0.4493, 0.9701, 0.4493, 1.0, 0.4281, 1.0, 0.4281, 0.9701, 0.799, 0.7018, 0.799, 0.7317, 0.7809, 0.7317, 0.7809, 0.7018, 0.8202, 0.7018, 0.8202, 0.7317, 0.799, 0.7317, 0.799, 0.7018, 0.8437, 0.7018, 0.8437, 0.7317, 0.8202, 0.7317, 0.8202, 0.7018, 0.8687, 0.7018, 0.8687, 0.7317, 0.8437, 0.7317, 0.8437, 0.7018, 0.8941, 0.7018, 0.8941, 0.7317, 0.8687, 0.7317, 0.8687, 0.7018, 0.919, 0.7018, 0.919, 0.7317, 0.8941, 0.7317, 0.8941, 0.7018, 0.9425, 0.7018, 0.9425, 0.7317, 0.919, 0.7317, 0.919, 0.7018, 0.9635, 0.7018, 0.9635, 0.7317, 0.9425, 0.7317, 0.9425, 0.7018, 0.7989, 0.9508, 0.7989, 0.9807, 0.7809, 0.9807, 0.7809, 0.9508, 0.82, 0.9508, 0.82, 0.9807, 0.7989, 0.9807, 0.7989, 0.9508, 0.8435, 0.9508, 0.8435, 0.9807, 0.82, 0.9807, 0.82, 0.9508, 0.8684, 0.9508, 0.8684, 0.9807, 0.8435, 0.9807, 0.8435, 0.9508, 0.9826, 0.5062, 0.9714, 0.5062, 0.9714, 0.4836, 0.9826, 0.4836, 0.9826, 0.4836, 0.9714, 0.4836, 0.9714, 0.4622, 0.9826, 0.4622, 0.9826, 0.4622, 0.9714, 0.4622, 0.9714, 0.443, 0.9826, 0.443, 0.9826, 0.443, 0.9714, 0.443, 0.9714, 0.4267, 0.9826, 0.4267, 0.3573, 0.9498, 0.3461, 0.9498, 0.3461, 0.9307, 0.3573, 0.9307, 0.3573, 0.9307, 0.3461, 0.9307, 0.3461, 0.9094, 0.3573, 0.9094, 0.3573, 0.9094, 0.3461, 0.9094, 0.3461, 0.8868, 0.3573, 0.8868, 0.3573, 0.8868, 0.3461, 0.8868, 0.3461, 0.8637, 0.3573, 0.8637, 0.3573, 0.8637, 0.3461, 0.8637, 0.3461, 0.841, 0.3573, 0.841, 0.3573, 0.841, 0.3461, 0.841, 0.3461, 0.8196, 0.3573, 0.8196, 0.3573, 0.8196, 0.3461, 0.8196, 0.3461, 0.8003, 0.3573, 0.8003, 0.3573, 0.8003, 0.3461, 0.8003, 0.3461, 0.7839, 0.3573, 0.7839, 0.9873, 0.3612, 0.9761, 0.3612, 0.9761, 0.3419, 0.9873, 0.3419, 0.9873, 0.3419, 0.9761, 0.3419, 0.9761, 0.3206, 0.9873, 0.3206, 0.9873, 0.3206, 0.9761, 0.3206, 0.9761, 0.2979, 0.9873, 0.2979, 0.9873, 0.2979, 0.9761, 0.2979, 0.9761, 0.2748, 0.9873, 0.2748, 0.9873, 0.2748, 0.9761, 0.2748, 0.9761, 0.2522, 0.9873, 0.2522, 0.9873, 0.2522, 0.9761, 0.2522, 0.9761, 0.2309, 0.9873, 0.2309, 0.9873, 0.2309, 0.9761, 0.2309, 0.9761, 0.2117, 0.9873, 0.2117, 0.3459, 0.9661, 0.3347, 0.9661, 0.3347, 0.9498, 0.3459, 0.9498, 0.3459, 0.9498, 0.3347, 0.9498, 0.3347, 0.9306, 0.3459, 0.9306, 0.3459, 0.9306, 0.3347, 0.9306, 0.3347, 0.9093, 0.3459, 0.9093, 0.3459, 0.9093, 0.3347, 0.9093, 0.3347, 0.8866, 0.3459, 0.8866, 0.3459, 0.8866, 0.3347, 0.8866, 0.3347, 0.8635, 0.3459, 0.8635, 0.3459, 0.8635, 0.3347, 0.8635, 0.3347, 0.8409, 0.3459, 0.8409, 0.3459, 0.8409, 0.3347, 0.8409, 0.3347, 0.8195, 0.3459, 0.8195, 0.3459, 0.8195, 0.3347, 0.8195, 0.3347, 0.8003, 0.3459, 0.8003, 0.3459, 0.8003, 0.3347, 0.8003, 0.3347, 0.7839, 0.3459, 0.7839, 0.9826, 0.5925, 0.9714, 0.5925, 0.9714, 0.5733, 0.9826, 0.5733, 0.9826, 0.5733, 0.9714, 0.5733, 0.9714, 0.552, 0.9826, 0.552, 0.9826, 0.552, 0.9714, 0.552, 0.9714, 0.5293, 0.9826, 0.5293, 0.9826, 0.5293, 0.9714, 0.5293, 0.9714, 0.5062, 0.9826, 0.5062, 0.3893, 0.851, 0.4046, 0.8663, 0.3998, 0.8721, 0.3834, 0.8558, 0.741, 0.6756, 0.7198, 0.6714, 0.7205, 0.6638, 0.7432, 0.6683, 0.4046, 0.8663, 0.4225, 0.8783, 0.419, 0.885, 0.3998, 0.8721, 0.7198, 0.6714, 0.6982, 0.6714, 0.6974, 0.6638, 0.7205, 0.6638, 0.4225, 0.8783, 0.4425, 0.8866, 0.4403, 0.8938, 0.419, 0.885, 0.6982, 0.6714, 0.677, 0.6756, 0.6748, 0.6683, 0.6974, 0.6638, 0.4425, 0.8866, 0.4637, 0.8908, 0.4629, 0.8983, 0.4403, 0.8938, 0.677, 0.6756, 0.657, 0.6838, 0.6534, 0.6772, 0.6748, 0.6683, 0.5993, 0.7703, 0.5993, 0.7919, 0.5917, 0.7926, 0.5917, 0.7695, 0.4637, 0.8908, 0.4853, 0.8908, 0.486, 0.8983, 0.4629, 0.8983, 0.657, 0.6838, 0.639, 0.6958, 0.6342, 0.69, 0.6534, 0.6772, 0.5993, 0.7919, 0.6035, 0.8131, 0.5962, 0.8153, 0.5917, 0.7926, 0.4853, 0.8908, 0.5065, 0.8866, 0.5087, 0.8938, 0.486, 0.8983, 0.639, 0.6958, 0.6238, 0.7111, 0.6179, 0.7063, 0.6342, 0.69, 0.6035, 0.8131, 0.6117, 0.833, 0.6051, 0.8366, 0.5962, 0.8153, 0.5065, 0.8866, 0.5265, 0.8783, 0.53, 0.885, 0.5087, 0.8938, 0.6238, 0.7111, 0.6117, 0.7291, 0.6051, 0.7255, 0.6179, 0.7063, 0.6117, 0.833, 0.6238, 0.851, 0.6179, 0.8558, 0.6051, 0.8366, 0.5265, 0.8783, 0.5444, 0.8663, 0.5492, 0.8721, 0.53, 0.885, 0.6117, 0.7291, 0.6035, 0.7491, 0.5962, 0.7469, 0.6051, 0.7255, 0.6238, 0.851, 0.639, 0.8663, 0.6342, 0.8721, 0.6179, 0.8558, 0.5444, 0.8663, 0.5597, 0.851, 0.5656, 0.8558, 0.5492, 0.8721, 0.6035, 0.7491, 0.5993, 0.7703, 0.5917, 0.7695, 0.5962, 0.7469, 0.639, 0.8663, 0.657, 0.8783, 0.6534, 0.885, 0.6342, 0.8721, 0.5597, 0.851, 0.5717, 0.833, 0.5784, 0.8366, 0.5656, 0.8558, 0.657, 0.8783, 0.677, 0.8866, 0.6748, 0.8938, 0.6534, 0.885, 0.5717, 0.833, 0.58, 0.8131, 0.5872, 0.8153, 0.5784, 0.8366, 0.677, 0.8866, 0.6982, 0.8908, 0.6974, 0.8983, 0.6748, 0.8938, 0.58, 0.8131, 0.5842, 0.7919, 0.5917, 0.7926, 0.5872, 0.8153, 0.6982, 0.8908, 0.7198, 0.8908, 0.7205, 0.8983, 0.6974, 0.8983, 0.5842, 0.7919, 0.5842, 0.7703, 0.5917, 0.7695, 0.5917, 0.7926, 0.7198, 0.8908, 0.741, 0.8866, 0.7432, 0.8938, 0.7205, 0.8983, 0.8684, 0.9158, 0.8684, 0.9508, 0.8435, 0.9508, 0.8435, 0.9158, 0.8435, 0.9158, 0.8435, 0.9508, 0.82, 0.9508, 0.82, 0.9158, 0.82, 0.9158, 0.82, 0.9508, 0.7989, 0.9508, 0.7989, 0.9158, 0.7989, 0.9158, 0.7989, 0.9508, 0.7809, 0.9508, 0.7809, 0.9158, 0.9635, 0.6668, 0.9635, 0.7018, 0.9425, 0.7018, 0.9425, 0.6668, 0.9425, 0.6668, 0.9425, 0.7018, 0.919, 0.7018, 0.919, 0.6668, 0.919, 0.6668, 0.919, 0.7018, 0.8941, 0.7018, 0.8941, 0.6668, 0.8941, 0.6668, 0.8941, 0.7018, 0.8687, 0.7018, 0.8687, 0.6668, 0.8687, 0.6668, 0.8687, 0.7018, 0.8437, 0.7018, 0.8437, 0.6668, 0.8437, 0.6668, 0.8437, 0.7018, 0.8202, 0.7018, 0.8202, 0.6668, 0.8202, 0.6668, 0.8202, 0.7018, 0.799, 0.7018, 0.799, 0.6668, 0.799, 0.6668, 0.799, 0.7018, 0.7809, 0.7018, 0.7809, 0.6668, 0.4493, 0.9351, 0.4493, 0.9701, 0.4281, 0.9701, 0.4281, 0.9351, 0.4281, 0.9351, 0.4281, 0.9701, 0.4045, 0.9701, 0.4045, 0.9351, 0.4045, 0.9351, 0.4045, 0.9701, 0.3796, 0.9701, 0.3796, 0.9351, 0.3292, 0.9351, 0.3292, 0.9701, 0.3058, 0.9701, 0.3058, 0.9351, 0.3058, 0.9351, 0.3058, 0.9701, 0.2847, 0.9701, 0.2847, 0.9351, 0.4852, 0.6861, 0.4852, 0.7211, 0.4673, 0.7211, 0.4673, 0.6861, 0.4673, 0.6861, 0.4673, 0.7211, 0.4462, 0.7211, 0.4462, 0.6861, 0.4462, 0.6861, 0.4462, 0.7211, 0.4227, 0.7211, 0.4227, 0.6861, 0.4227, 0.6861, 0.4227, 0.7211, 0.3978, 0.7211, 0.3978, 0.6861, 0.3978, 0.6861, 0.3978, 0.7211, 0.3724, 0.7211, 0.3724, 0.6861, 0.3724, 0.6861, 0.3724, 0.7211, 0.3474, 0.7211, 0.3474, 0.6861, 0.3474, 0.6861, 0.3474, 0.7211, 0.3239, 0.7211, 0.3239, 0.6861, 0.3239, 0.6861, 0.3239, 0.7211, 0.3027, 0.7211, 0.3027, 0.6861, 0.3027, 0.6861, 0.3027, 0.7211, 0.2847, 0.7211, 0.2847, 0.6861, 0.9634, 0.9158, 0.9634, 0.9508, 0.9423, 0.9508, 0.9423, 0.9158, 0.9423, 0.9158, 0.9423, 0.9508, 0.9188, 0.9508, 0.9188, 0.9158, 0.9188, 0.9158, 0.9188, 0.9508, 0.8938, 0.9508, 0.8938, 0.9158, 0.8938, 0.9158, 0.8938, 0.9508, 0.8684, 0.9508, 0.8684, 0.9158, 0.8938, 0.7317, 0.8938, 0.9158, 0.8684, 0.9158, 0.8684, 0.7317, 0.9188, 0.7317, 0.9188, 0.9158, 0.8938, 0.9158, 0.8938, 0.7317, 0.9423, 0.7317, 0.9423, 0.9158, 0.9188, 0.9158, 0.9188, 0.7317, 0.9634, 0.7317, 0.9634, 0.9158, 0.9423, 0.9158, 0.9423, 0.7317, 0.3027, 0.5019, 0.3027, 0.6861, 0.2847, 0.6861, 0.2847, 0.5019, 0.3239, 0.5019, 0.3239, 0.6861, 0.3027, 0.6861, 0.3027, 0.5019, 0.3474, 0.5019, 0.3474, 0.6861, 0.3239, 0.6861, 0.3239, 0.5019, 0.3724, 0.5019, 0.3724, 0.6861, 0.3474, 0.6861, 0.3474, 0.5019, 0.3978, 0.5019, 0.3978, 0.6861, 0.3724, 0.6861, 0.3724, 0.5019, 0.4227, 0.5019, 0.4227, 0.6861, 0.3978, 0.6861, 0.3978, 0.5019, 0.4462, 0.5019, 0.4462, 0.6861, 0.4227, 0.6861, 0.4227, 0.5019, 0.4673, 0.5019, 0.4673, 0.6861, 0.4462, 0.6861, 0.4462, 0.5019, 0.4852, 0.5019, 0.4852, 0.6861, 0.4673, 0.6861, 0.4673, 0.5019, 0.3058, 0.751, 0.3058, 0.9351, 0.2847, 0.9351, 0.2847, 0.751, 0.3292, 0.751, 0.3292, 0.9351, 0.3058, 0.9351, 0.3058, 0.751, 0.3542, 0.751, 0.3542, 0.9351, 0.3292, 0.9351, 0.3292, 0.751, 0.3796, 0.751, 0.3796, 0.9351, 0.3542, 0.9351, 0.3542, 0.751, 0.4045, 0.751, 0.4045, 0.9351, 0.3796, 0.9351, 0.3796, 0.751, 0.4281, 0.751, 0.4281, 0.9351, 0.4045, 0.9351, 0.4045, 0.751, 0.4493, 0.751, 0.4493, 0.9351, 0.4281, 0.9351, 0.4281, 0.751, 0.799, 0.4826, 0.799, 0.6668, 0.7809, 0.6668, 0.7809, 0.4826, 0.8202, 0.4826, 0.8202, 0.6668, 0.799, 0.6668, 0.799, 0.4826, 0.8437, 0.4826, 0.8437, 0.6668, 0.8202, 0.6668, 0.8202, 0.4826, 0.8687, 0.4826, 0.8687, 0.6668, 0.8437, 0.6668, 0.8437, 0.4826, 0.8941, 0.4826, 0.8941, 0.6668, 0.8687, 0.6668, 0.8687, 0.4826, 0.919, 0.4826, 0.919, 0.6668, 0.8941, 0.6668, 0.8941, 0.4826, 0.9425, 0.4826, 0.9425, 0.6668, 0.919, 0.6668, 0.919, 0.4826, 0.9635, 0.4826, 0.9635, 0.6668, 0.9425, 0.6668, 0.9425, 0.4826, 0.7989, 0.7317, 0.7989, 0.9158, 0.7809, 0.9158, 0.7809, 0.7317, 0.82, 0.7317, 0.82, 0.9158, 0.7989, 0.9158, 0.7989, 0.7317, 0.8435, 0.7317, 0.8435, 0.9158, 0.82, 0.9158, 0.82, 0.7317, 0.8684, 0.7317, 0.8684, 0.9158, 0.8435, 0.9158, 0.8435, 0.7317, 0.776, 0.8111, 0.7419, 0.8111, 0.7419, 0.7861, 0.7419, 0.7616, 0.776, 0.7616, 0.776, 0.7861, 0.154, 0.8119, 0.1565, 0.8368, 0.1476, 0.8372, 0.1451, 0.8119, 0.1565, 0.7871, 0.154, 0.8119, 0.1451, 0.8119, 0.1476, 0.7866, 0.4852, 0.737, 0.4852, 0.7029, 0.4941, 0.7024, 0.4941, 0.7374, 0.1679, 0.8212, 0.1679, 0.7871, 0.1767, 0.7866, 0.1767, 0.8216, 0.1654, 0.8119, 0.1679, 0.8368, 0.159, 0.8372, 0.1565, 0.8119, 0.1679, 0.7871, 0.1654, 0.8119, 0.1565, 0.8119, 0.159, 0.7866, 0.2313, 0.7526, 0.2507, 0.7332, 0.2529, 0.735, 0.2331, 0.7549, 0.008242, 0.6036, 0.002882, 0.6305, 0.0, 0.6303, 0.005471, 0.6028, 0.9025, 0.5805, 0.9025, 0.5658, 0.9025, 0.5658, 0.9025, 0.5805, 0.2507, 0.7332, 0.266, 0.7104, 0.2685, 0.7117, 0.2529, 0.735, 0.9025, 0.5658, 0.9025, 0.5484, 0.9025, 0.5484, 0.9025, 0.5658, 0.002882, 0.6305, 0.002882, 0.658, 0.0, 0.6583, 0.0, 0.6303, 0.266, 0.5782, 0.2507, 0.5554, 0.2529, 0.5535, 0.2685, 0.5768, 0.9025, 0.5484, 0.9025, 0.5291, 0.9025, 0.5291, 0.9025, 0.5484, 0.266, 0.7104, 0.2765, 0.685, 0.2793, 0.6858, 0.2685, 0.7117, 0.9025, 0.5291, 0.9025, 0.5086, 0.9025, 0.5086, 0.9025, 0.5291, 0.002882, 0.658, 0.008242, 0.685, 0.005471, 0.6858, 0.0, 0.6583, 0.2507, 0.5554, 0.2313, 0.5359, 0.2331, 0.5337, 0.2529, 0.5535, 0.9025, 0.5086, 0.9025, 0.4876, 0.9025, 0.4876, 0.9025, 0.5086, 0.2765, 0.685, 0.2818, 0.658, 0.2847, 0.6583, 0.2793, 0.6858, 0.9025, 0.4876, 0.9025, 0.4671, 0.9025, 0.4671, 0.9025, 0.4876, 0.008242, 0.685, 0.01876, 0.7104, 0.0162, 0.7117, 0.005471, 0.6858, 0.2313, 0.5359, 0.2084, 0.5207, 0.2098, 0.5181, 0.2331, 0.5337, 0.9025, 0.4671, 0.9025, 0.4477, 0.9025, 0.4477, 0.9025, 0.4671, 0.2818, 0.658, 0.2818, 0.6305, 0.2847, 0.6303, 0.2847, 0.6583, 0.9025, 0.4477, 0.9025, 0.4303, 0.9025, 0.4303, 0.9025, 0.4477, 0.01876, 0.7104, 0.03402, 0.7332, 0.03178, 0.735, 0.0162, 0.7117, 0.1418, 0.8543, 0.1418, 0.8337, 0.1418, 0.8337, 0.1418, 0.8543, 0.2084, 0.5207, 0.183, 0.5102, 0.1839, 0.5074, 0.2098, 0.5181, 0.9025, 0.4303, 0.9025, 0.4155, 0.9025, 0.4155, 0.9025, 0.4303, 0.1418, 0.8337, 0.1418, 0.8144, 0.1418, 0.8144, 0.1418, 0.8337, 0.2818, 0.6305, 0.2765, 0.6036, 0.2793, 0.6028, 0.2847, 0.6303, 0.1418, 0.9325, 0.1418, 0.9151, 0.1418, 0.9151, 0.1418, 0.9325, 0.03402, 0.7332, 0.05345, 0.7526, 0.05161, 0.7549, 0.03178, 0.735, 0.1418, 0.8144, 0.1418, 0.797, 0.1418, 0.797, 0.1418, 0.8144, 0.183, 0.5102, 0.1561, 0.5048, 0.1564, 0.5019, 0.1839, 0.5074, 0.1418, 0.9151, 0.1418, 0.8957, 0.1418, 0.8957, 0.1418, 0.9151, 0.1418, 0.797, 0.1418, 0.7822, 0.1418, 0.7822, 0.1418, 0.797, 0.1492, 0.8752, 0.1418, 0.8752, 0.1418, 0.8543, 0.1492, 0.8543, 0.1492, 0.8957, 0.1418, 0.8957, 0.1418, 0.8752, 0.1492, 0.8752, 0.1492, 0.9151, 0.1418, 0.9151, 0.1418, 0.8957, 0.1492, 0.8957, 0.1492, 0.9325, 0.1418, 0.9325, 0.1418, 0.9151, 0.1492, 0.9151, 0.9099, 0.4303, 0.9025, 0.4303, 0.9025, 0.4155, 0.9099, 0.4155, 0.9099, 0.4477, 0.9025, 0.4477, 0.9025, 0.4303, 0.9099, 0.4303, 0.9099, 0.4671, 0.9025, 0.4671, 0.9025, 0.4477, 0.9099, 0.4477, 0.9099, 0.4876, 0.9025, 0.4876, 0.9025, 0.4671, 0.9099, 0.4671, 0.9099, 0.5086, 0.9025, 0.5086, 0.9025, 0.4876, 0.9099, 0.4876, 0.9099, 0.5291, 0.9025, 0.5291, 0.9025, 0.5086, 0.9099, 0.5086, 0.9099, 0.5484, 0.9025, 0.5484, 0.9025, 0.5291, 0.9099, 0.5291, 0.9099, 0.5658, 0.9025, 0.5658, 0.9025, 0.5484, 0.9099, 0.5484, 0.9099, 0.5805, 0.9025, 0.5805, 0.9025, 0.5658, 0.9099, 0.5658, 0.8153, 0.3557, 0.8227, 0.3557, 0.8227, 0.373, 0.8153, 0.373, 0.8153, 0.3364, 0.8227, 0.3364, 0.8227, 0.3557, 0.8153, 0.3557, 0.8153, 0.3158, 0.8227, 0.3158, 0.8227, 0.3364, 0.8153, 0.3364, 0.8153, 0.2949, 0.8227, 0.2949, 0.8227, 0.3158, 0.8153, 0.3158, 0.8153, 0.2744, 0.8227, 0.2744, 0.8227, 0.2949, 0.8153, 0.2949, 0.8153, 0.255, 0.8227, 0.255, 0.8227, 0.2744, 0.8153, 0.2744, 0.8153, 0.2376, 0.8227, 0.2376, 0.8227, 0.255, 0.8153, 0.255, 0.06663, 0.7971, 0.05925, 0.7971, 0.05925, 0.7822, 0.06663, 0.7822, 0.06663, 0.8146, 0.05925, 0.8146, 0.05925, 0.7971, 0.06663, 0.7971, 0.06663, 0.8339, 0.05925, 0.8339, 0.05925, 0.8146, 0.06663, 0.8146, 0.06663, 0.8545, 0.05925, 0.8545, 0.05925, 0.8339, 0.06663, 0.8339, 0.06663, 0.8754, 0.05925, 0.8754, 0.05925, 0.8545, 0.06663, 0.8545, 0.06663, 0.8959, 0.05925, 0.8959, 0.05925, 0.8754, 0.06663, 0.8754, 0.06663, 0.9152, 0.05925, 0.9152, 0.05925, 0.8959, 0.06663, 0.8959, 0.06663, 0.9325, 0.05925, 0.9325, 0.05925, 0.9152, 0.06663, 0.9152, 0.1492, 0.797, 0.1418, 0.797, 0.1418, 0.7822, 0.1492, 0.7822, 0.1492, 0.8144, 0.1418, 0.8144, 0.1418, 0.797, 0.1492, 0.797, 0.1492, 0.8337, 0.1418, 0.8337, 0.1418, 0.8144, 0.1492, 0.8144, 0.1492, 0.8543, 0.1418, 0.8543, 0.1418, 0.8337, 0.1492, 0.8337, 0.8227, 0.3557, 0.8227, 0.373, 0.8227, 0.373, 0.8227, 0.3557, 0.8227, 0.3364, 0.8227, 0.3557, 0.8227, 0.3557, 0.8227, 0.3364, 0.01876, 0.5782, 0.008242, 0.6036, 0.005471, 0.6028, 0.0162, 0.5768, 0.8227, 0.3158, 0.8227, 0.3364, 0.8227, 0.3364, 0.8227, 0.3158, 0.2084, 0.7679, 0.2313, 0.7526, 0.2331, 0.7549, 0.2098, 0.7704, 0.8227, 0.2949, 0.8227, 0.3158, 0.8227, 0.3158, 0.8227, 0.2949, 0.03402, 0.5554, 0.01876, 0.5782, 0.0162, 0.5768, 0.03178, 0.5535, 0.8227, 0.2744, 0.8227, 0.2949, 0.8227, 0.2949, 0.8227, 0.2744, 0.183, 0.7784, 0.2084, 0.7679, 0.2098, 0.7704, 0.1839, 0.7812, 0.8227, 0.255, 0.8227, 0.2744, 0.8227, 0.2744, 0.8227, 0.255, 0.05345, 0.5359, 0.03402, 0.5554, 0.03178, 0.5535, 0.05161, 0.5337, 0.8227, 0.2376, 0.8227, 0.255, 0.8227, 0.255, 0.8227, 0.2376, 0.1561, 0.7838, 0.183, 0.7784, 0.1839, 0.7812, 0.1564, 0.7866, 0.05925, 0.7971, 0.05925, 0.7822, 0.05925, 0.7822, 0.05925, 0.7971, 0.07629, 0.5207, 0.05345, 0.5359, 0.05161, 0.5337, 0.07493, 0.5181, 0.05925, 0.8146, 0.05925, 0.7971, 0.05925, 0.7971, 0.05925, 0.8146, 0.1286, 0.7838, 0.1561, 0.7838, 0.1564, 0.7866, 0.1283, 0.7866, 0.05925, 0.8339, 0.05925, 0.8146, 0.05925, 0.8146, 0.05925, 0.8339, 0.1017, 0.5102, 0.07629, 0.5207, 0.07493, 0.5181, 0.1008, 0.5074, 0.05925, 0.8545, 0.05925, 0.8339, 0.05925, 0.8339, 0.05925, 0.8545, 0.1017, 0.7784, 0.1286, 0.7838, 0.1283, 0.7866, 0.1008, 0.7812, 0.05925, 0.8754, 0.05925, 0.8545, 0.05925, 0.8545, 0.05925, 0.8754, 0.1286, 0.5048, 0.1017, 0.5102, 0.1008, 0.5074, 0.1283, 0.5019, 0.05925, 0.8959, 0.05925, 0.8754, 0.05925, 0.8754, 0.05925, 0.8959, 0.07629, 0.7679, 0.1017, 0.7784, 0.1008, 0.7812, 0.07493, 0.7704, 0.05925, 0.9152, 0.05925, 0.8959, 0.05925, 0.8959, 0.05925, 0.9152, 0.1418, 0.8752, 0.1418, 0.8543, 0.1418, 0.8543, 0.1418, 0.8752, 0.1561, 0.5048, 0.1286, 0.5048, 0.1283, 0.5019, 0.1564, 0.5019, 0.05925, 0.9325, 0.05925, 0.9152, 0.05925, 0.9152, 0.05925, 0.9325, 0.05345, 0.7526, 0.07629, 0.7679, 0.07493, 0.7704, 0.05161, 0.7549, 0.1418, 0.8957, 0.1418, 0.8752, 0.1418, 0.8752, 0.1418, 0.8957, 0.2765, 0.6036, 0.266, 0.5782, 0.2685, 0.5768, 0.2793, 0.6028])
me_cylinder.materials.append(mat_metal_grey)
me_cylinder.materials.append(mat_metal_silver)
me_cylinder.use_remesh_fix_poles = True
me_cylinder.use_remesh_preserve_attributes = False
me_cylinder.update()
me_cube_001 = bpy.data.meshes.new('Cube.001')
me_cube_001.from_pydata([(-1.0, -1.0, -1.0), (-1.0, -1.36, 1.0), (-1.0, 1.0, -1.0), (-1.0, 1.0, 1.0), (1.0, -1.0, -1.0), (1.0, -1.36, 1.0), (1.0, 1.0, -1.0), (1.0, 1.0, 1.0), (-0.8199, -0.8199, -4.293e-08), (-0.8199, 0.8199, -4.293e-08), (0.8199, 0.8199, -4.293e-08), (0.8199, -0.8199, -4.293e-08)], [], [(8, 1, 3, 9), (9, 3, 7, 10), (10, 7, 5, 11), (11, 5, 1, 8), (2, 6, 4, 0), (7, 3, 1, 5), (4, 11, 8, 0), (6, 10, 11, 4), (2, 9, 10, 6), (0, 8, 9, 2)])
_uv = me_cube_001.uv_layers.new(name='UVMap')
_uv.uv.foreach_set('vector', [0.5, 0.0, 0.625, 0.0, 0.625, 0.25, 0.5, 0.25, 0.5, 0.25, 0.625, 0.25, 0.625, 0.5, 0.5, 0.5, 0.5, 0.5, 0.625, 0.5, 0.625, 0.75, 0.5, 0.75, 0.5, 0.75, 0.625, 0.75, 0.625, 1.0, 0.5, 1.0, 0.125, 0.5, 0.375, 0.5, 0.375, 0.75, 0.125, 0.75, 0.625, 0.5, 0.875, 0.5, 0.875, 0.75, 0.625, 0.75, 0.375, 0.75, 0.5, 0.75, 0.5, 1.0, 0.375, 1.0, 0.375, 0.5, 0.5, 0.5, 0.5, 0.75, 0.375, 0.75, 0.375, 0.25, 0.5, 0.25, 0.5, 0.5, 0.375, 0.5, 0.375, 0.0, 0.5, 0.0, 0.5, 0.25, 0.375, 0.25])
me_cube_001.materials.append(mat_button)
me_cube_001.use_remesh_fix_poles = True
me_cube_001.use_remesh_preserve_attributes = False
me_cube_001.update()

# ---- objects
ob_torch = bpy.data.objects.new('torch', me_cylinder)
ob_switch = bpy.data.objects.new('switch', me_cube_001)

# ---- transforms, parenting, visibility, modifiers, constraints
ob_torch.location = (0.0, 0.0, 0.0)
ob_torch.scale = (0.02, 0.02, 0.075)
_m = ob_torch.modifiers.new('Bevel', 'BEVEL')
_m.width = 1.49e-08
_m.width_pct = 1.49e-08
_m.segments = 2
_m = ob_torch.modifiers.new('Subdivision', 'SUBSURF')
_m.levels = 2
ob_switch.location = (4.458e-18, -0.009718, 0.02008)
ob_switch.scale = (0.002141, 0.003016, 0.005449)

# ---- collection membership
col_collection.objects.link(ob_torch)
col_collection.objects.link(ob_switch)

# ---- scene / render settings (as saved in the file)
scene.frame_start = 1; scene.frame_end = 250; scene.frame_set(1)
scene.render.engine = 'BLENDER_EEVEE_NEXT'
scene.cycles.sampling_pattern = 'TABULATED_SOBOL'
scene.cycles.use_light_tree = False
scene.view_settings.view_transform = 'Filmic'
bpy.context.view_layer.update()

# ---- added for rendering (the .blend has no active camera and no usable light): camera, sun
cam_auto = bpy.data.cameras.new('AutoCamera')
cam_auto.lens = 50.0
cam_auto.sensor_width = 36.0
cam_auto.clip_end = 1000.0
ob_auto_camera = bpy.data.objects.new('AutoCamera', cam_auto)
scene.collection.objects.link(ob_auto_camera)
ob_auto_camera.location = (0.185045, -0.222054, 0.148036)
ob_auto_camera.rotation_euler = (1.09748, -7.21219e-08, 0.694738)
scene.camera = ob_auto_camera
light_auto_sun = bpy.data.lights.new('AutoSun', 'SUN')
light_auto_sun.energy = 3.0
light_auto_sun.angle = 0.0523599
ob_auto_sun = bpy.data.objects.new('AutoSun', light_auto_sun)
scene.collection.objects.link(ob_auto_sun)
ob_auto_sun.rotation_euler = (0.872665, 0.174533, 0.523599)
bpy.context.view_layer.update()
